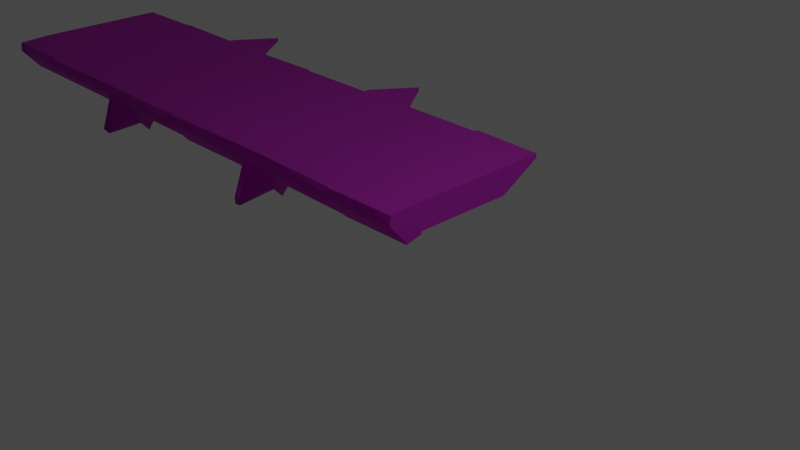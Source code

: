 # Source: Ruins_Trim_Top_Deco_8M_A.blend  (saved by Blender 3.5.10; exported with 4.5.12 LTS)
import bpy
from mathutils import Matrix  # noqa: F401  (used for matrix-valued properties, if any)

bpy.ops.wm.read_factory_settings(use_empty=True)
scene = bpy.context.scene
scene.name = 'Scene'

# ---- collections
col_collection = bpy.data.collections.new('Collection'); scene.collection.children.link(col_collection)

# ---- images (referenced by path relative to the original .blend; pixels are not part of the script)
import os
ASSET_DIR = os.environ.get("B2B_ASSET_DIR", "")  # directory of the original .blend (textures are referenced by path, not embedded)
HERE = os.path.dirname(os.path.abspath(__file__))  # packed textures are extracted next to this script under _unpacked/

def load_image(name, relpath, width, height, colorspace="sRGB"):
    """Load a texture the original file referenced (path relative to the .blend, or extracted next to this script)."""
    p = next((c for c in (os.path.join(HERE, relpath), os.path.join(ASSET_DIR, relpath)) if relpath and os.path.exists(c)), "")
    if p:
        img = bpy.data.images.load(p, check_existing=True)
        img.name = name
    else:  # same state as the original file: an image datablock whose file is absent (Cycles renders it pink)
        img = bpy.data.images.new(name, width, height)
        img.source = "FILE"
        img.filepath = "//" + (relpath or name)
    img.colorspace_settings.name = colorspace
    return img
img_dn_hl_ruins_trim_top_a_d_png = load_image('Dn_HL_Ruins_Trim_Top_A_d.png', 'Dn_HL_Ruins_Trim_Top_A_d.png', 1024, 1024, 'sRGB')
img_dn_hl_ruins_trim_top_a_mre_packed_png = load_image('Dn_HL_Ruins_Trim_Top_A_mre_packed.png', 'Dn_HL_Ruins_Trim_Top_A_mre_packed.png', 1024, 1024, 'sRGB')
img_c__users_joo_desktop_files_game_environment_hell_textures__dn_h = load_image('C__Users_joo_Desktop_Files_Game_Environment_Hell_Textures__Dn_H', 'C__Users_joo_Desktop_Files_Game_Environment_Hell_Textures__Dn_HL_Ruins_Trim_Top_A_n_png_Normal_Bump.png', 1024, 1024, 'sRGB')

# ---- materials (node trees are filled in below, after node groups)
mat_dn_hl_inst_ruins_trim_top_a = bpy.data.materials.new('Dn_HL_Inst_Ruins_Trim_Top_A')
mat_dn_hl_inst_ruins_trim_top_a.use_transparent_shadow = False
mat_dn_hl_inst_ruins_trim_top_a.diffuse_color = (0.588, 0.588, 0.588, 1.0)
mat_dn_hl_inst_ruins_trim_top_a.roughness = 0.9

# ---- material node trees
mat_dn_hl_inst_ruins_trim_top_a.use_nodes = True; mat_dn_hl_inst_ruins_trim_top_a.node_tree.nodes.clear()
_N = mat_dn_hl_inst_ruins_trim_top_a.node_tree.nodes; _L = mat_dn_hl_inst_ruins_trim_top_a.node_tree.links
n0 = _N.new('ShaderNodeBsdfPrincipled'); n0.name = 'Principled BSDF'; n0.location = (0, 300)
n0.distribution = 'GGX'
n0.subsurface_method = 'RANDOM_WALK_SKIN'
n0.inputs[2].default_value = 0.9
n0.inputs[13].default_value = 0.0
n0.inputs[18].default_value = 1.0
n0.inputs[27].default_value = (0.0, 0.0, 0.0, 1.0)
n0.inputs[28].default_value = 1.0
n1 = _N.new('ShaderNodeTexImage'); n1.name = 'Image Texture'; n1.location = (-480, 300)
n1.image = img_dn_hl_ruins_trim_top_a_d_png
n2 = _N.new('ShaderNodeTexImage'); n2.name = 'Image Texture.001'; n2.location = (-480, 0)
n2.image = img_dn_hl_ruins_trim_top_a_mre_packed_png
n3 = _N.new('ShaderNodeTexImage'); n3.name = 'Image Texture.002'; n3.location = (-480, -300)
n3.image = img_c__users_joo_desktop_files_game_environment_hell_textures__dn_h
n4 = _N.new('ShaderNodeNormalMap'); n4.name = 'Normal Map'; n4.location = (-200, -300)
n4.inputs[0].default_value = 0.0
n5 = _N.new('ShaderNodeOutputMaterial'); n5.name = 'Material Output'; n5.location = (280, 300)
_L.new(n1.outputs[0], n0.inputs[0])
_L.new(n3.outputs[0], n4.inputs[1])
_L.new(n4.outputs[0], n0.inputs[5])
_L.new(n0.outputs[0], n5.inputs[0])
_L.new(n2.outputs[0], n0.inputs[1])
n5.is_active_output = True

# ---- world
world_world = bpy.data.worlds.new('World'); scene.world = world_world
world_world.use_nodes = True; world_world.node_tree.nodes.clear()
_N = world_world.node_tree.nodes; _L = world_world.node_tree.links
n0 = _N.new('ShaderNodeOutputWorld'); n0.name = 'World Output'; n0.location = (300, 300)
n1 = _N.new('ShaderNodeBackground'); n1.name = 'Background'; n1.location = (10, 300)
n1.inputs[0].default_value = (0.05088, 0.05088, 0.05088, 1.0)
_L.new(n1.outputs[0], n0.inputs[0])
n0.is_active_output = True
world_world.color = (0.05088, 0.05088, 0.05088)
world_world.use_sun_shadow = False
world_world.sun_shadow_jitter_overblur = 0.0

# ---- cameras
cam_camera = bpy.data.cameras.new('Camera')
cam_camera.clip_end = 100.0
cam_camera.ortho_scale = 7.314

# ---- lights
light_light = bpy.data.lights.new('Light', 'POINT')
light_light.transmission_factor = 0.0
light_light.energy = 1000.0
light_light.shadow_soft_size = 0.1
light_light.shadow_maximum_resolution = 0.006
light_light.use_absolute_resolution = True

# ---- meshes
me_ruins_trim_top_deco_8m_a = bpy.data.meshes.new('Ruins_Trim_Top_Deco_8M_A')
me_ruins_trim_top_deco_8m_a.from_pydata([(0.0, -0.2891, -0.3195), (-0.01436, -0.255, -0.3297), (0.0, -0.255, -0.3195), (-0.01446, -0.2892, -0.3297), (-0.9569, -0.256, -0.3273), (-0.964, -0.2949, -0.3273), (-0.9837, -0.2891, -0.3195), (-0.9764, -0.2438, -0.3195), (-0.9989, -0.2561, -0.3256), (-1.006, -0.2983, -0.3256), (-2.1, -0.2572, -0.3195), (-2.115, -0.2891, -0.3195), (-7.016, -0.256, -0.3195), (-7.992, -0.2891, -0.3195), (-7.992, -0.255, -0.3195), (-7.008, -0.2891, -0.3195), (-6.993, -0.2561, -0.3259), (-6.986, -0.2891, -0.3259), (-5.892, -0.2572, -0.3195), (-5.877, -0.2891, -0.3195), (0.0, -0.3369, -0.1194), (0.0, -0.04808, 0.1297), (0.0, 0.04295, -0.3195), (0.0, 0.01311, 0.1214), (0.0, -0.2513, -1.596), (0.0, 0.0743, 0.113), (0.0, 0.04887, -2.125), (0.0, 0.09593, -0.3195), (0.0, 0.1018, -2.123), (-7.992, -0.3369, -0.1194), (-7.992, -0.04808, 0.1297), (-7.992, 0.04295, -0.3195), (-7.992, -0.2513, -1.596), (-7.992, 0.01311, 0.1214), (-7.992, 0.04887, -2.125), (-7.992, 0.0743, 0.113), (-7.992, 0.1018, -2.123), (-7.992, 0.09593, -0.3195), (-3.979, -0.2508, -0.3266), (-2.869, -0.2508, -0.3195), (-2.885, -0.2891, -0.3195), (-3.979, -0.2891, -0.3266), (-3.996, -0.2891, -0.3101), (-3.996, -0.2419, -0.3101), (-4.019, -0.2508, -0.3195), (-4.018, -0.2891, -0.3195), (-5.107, -0.2891, -0.3195), (-5.123, -0.2508, -0.3195), (-0.01436, -0.2632, -1.596), (-0.9569, -0.2513, -1.596), (-0.01436, 0.04887, -2.133), (-0.01446, 0.1018, -2.131), (-0.9276, 0.04887, -2.169), (-0.9348, 0.1018, -2.166), (-0.9764, 0.04887, -2.099), (-0.9838, 0.1018, -2.096), (-1.006, 0.1018, -2.121), (-0.9764, -0.2391, -1.596), (-0.9989, 0.04887, -2.125), (-0.9989, -0.2513, -1.596), (-2.1, 0.04887, -2.125), (-2.116, 0.1017, -2.119), (-2.1, -0.2513, -1.596), (-2.116, -0.2832, -1.63), (-2.5, -0.5692, -0.5268), (-2.116, 0.04408, -2.158), (-2.116, 0.1018, -2.181), (-2.5, -0.5649, -1.837), (-2.5, 0.06513, -2.706), (-2.5, 0.1062, -2.706), (-2.5, -0.1797, -2.139), (-2.885, 0.1018, -2.181), (-2.89, -0.2709, -1.587), (-2.885, 0.04408, -2.158), (-2.869, 0.0585, -2.101), (-2.885, 0.1018, -2.096), (-2.869, -0.2449, -1.569), (-5.892, -0.2513, -1.596), (-5.876, -0.2832, -1.63), (-5.892, 0.04887, -2.125), (-5.492, -0.5692, -0.5268), (-5.876, 0.04408, -2.158), (-5.876, 0.1017, -2.119), (-5.876, 0.1018, -2.181), (-5.492, -0.5633, -1.837), (-5.492, 0.06513, -2.706), (-5.492, 0.1062, -2.706), (-5.492, -0.1797, -2.18), (-5.107, 0.1018, -2.181), (-5.107, -0.2832, -1.63), (-5.107, 0.04408, -2.158), (-5.123, -0.2449, -1.569), (-5.123, 0.0585, -2.101), (-5.107, 0.1018, -2.096), (-7.008, 0.0743, 0.113), (-7.008, 0.01311, 0.1214), (-6.986, 0.0743, 0.1543), (-6.986, 0.01311, 0.1627), (-5.877, 0.0743, 0.1413), (-7.008, -0.04808, 0.1297), (-5.877, 0.01311, 0.1497), (-7.008, -0.3369, -0.1194), (-6.986, -0.04808, 0.171), (-6.986, -0.3369, -0.1194), (-5.877, -0.04808, 0.158), (-5.877, -0.3369, -0.1194), (-5.492, -0.7248, -0.4123), (-5.79, -0.311, -0.09778), (-5.512, -0.5804, -0.3055), (-5.512, -0.0773, 0.1028), (-5.472, -0.5798, -0.3078), (-5.492, -0.04808, 0.1619), (-5.472, -0.07669, 0.1005), (-5.107, -0.3369, -0.1194), (-5.194, -0.3104, -0.1), (-5.107, -0.04808, 0.1602), (-4.018, -0.3369, -0.1194), (-4.042, -0.04808, 0.1566), (-3.996, -0.3218, -0.1194), (-4.042, 0.01311, 0.1483), (-3.979, -0.3369, -0.08), (-5.107, 0.01311, 0.1519), (-3.996, -0.04808, 0.1214), (-5.492, 0.01311, 0.1536), (-5.492, 0.0743, 0.1452), (-5.107, 0.0743, 0.1436), (-4.042, 0.0743, 0.14), (-3.996, 0.0743, 0.1047), (-3.996, 0.01311, 0.113), (-3.979, 0.0743, 0.1524), (-3.979, 0.01311, 0.1608), (-2.885, 0.0743, 0.1245), (-3.979, -0.04808, 0.1691), (-2.885, 0.01311, 0.1329), (-2.5, 0.0743, 0.113), (-2.885, -0.04808, 0.1412), (-2.5, 0.01311, 0.1214), (-2.115, 0.0743, 0.113), (-2.885, -0.3369, -0.09073), (-2.798, -0.3104, -0.1), (-2.52, -0.07669, 0.1005), (-2.52, -0.5798, -0.3078), (-2.5, -0.04808, 0.1297), (-2.48, -0.0773, 0.1028), (-2.5, -0.7248, -0.4123), (-2.48, -0.5804, -0.3055), (-2.115, -0.3369, -0.1194), (-2.202, -0.311, -0.09778), (-2.115, -0.04808, 0.1297), (-1.001, -0.346, -0.1119), (-2.115, 0.01311, 0.1214), (-1.01, -0.04808, 0.1458), (-1.01, 0.01311, 0.1375), (-1.01, 0.07431, 0.1291), (-0.9836, 0.0743, 0.113), (-0.9836, 0.01311, 0.1214), (-0.9639, 0.0743, 0.1454), (-0.9836, -0.3369, -0.1194), (-0.9836, -0.04808, 0.1297), (-0.9639, 0.01311, 0.1537), (-0.01446, 0.0743, 0.122), (-0.9639, -0.3526, -0.1073), (-0.9639, -0.04808, 0.1589), (-0.01446, 0.01311, 0.1303), (-0.01446, -0.05617, 0.1382), (-0.01446, -0.3451, -0.1108), (-6.972, 0.1018, -2.144), (-6.979, 0.04887, -2.147), (-7.016, 0.04887, -2.125), (-7.008, 0.1018, -2.121), (-6.993, -0.2513, -1.596), (-7.016, -0.2513, -1.596), (-3.979, -0.2449, -1.569), (-3.996, -0.236, -1.556), (-3.979, 0.0585, -2.101), (-3.979, 0.1018, -2.096), (-3.996, 0.0585, -2.088), (-3.996, 0.1018, -2.082), (-4.038, 0.1018, -2.121), (-4.019, -0.2449, -1.569), (-4.039, 0.0585, -2.126), (-7.008, 0.09593, -0.3195), (-6.986, 0.09593, -0.3195), (-5.877, 0.09592, -0.3195), (-5.492, 0.09592, -0.3195), (-5.492, 0.1017, -2.119), (-5.107, 0.09592, -0.3195), (-4.018, 0.09592, -0.3195), (-5.492, 0.1018, -2.181), (-3.996, 0.09592, -0.3195), (-3.979, 0.09593, -0.3141), (-2.885, 0.09593, -0.3141), (-2.5, 0.09592, -0.3195), (-2.5, 0.1017, -2.119), (-2.115, 0.09592, -0.3195), (-2.5, 0.1018, -2.181), (-1.006, 0.09593, -0.3195), (-0.9837, 0.09593, -0.3195), (-0.964, 0.09593, -0.3195), (-0.01446, 0.09593, -0.3195), (-5.484, -0.6107, 0.2028), (-5.447, -0.5714, 0.2322), (-5.51, -0.5693, 0.2328), (-5.501, -0.5313, 0.2674), (-2.475, -0.52, 0.2615), (-2.475, -0.6332, 0.2312), (-2.516, -0.5249, 0.2684), (-2.545, -0.6326, 0.2452)], [], [(0, 1, 2), (3, 1, 0), (3, 4, 1), (3, 5, 4), (6, 4, 5), (4, 6, 7), (7, 6, 8), (9, 8, 6), (9, 10, 8), (10, 9, 11), (12, 13, 14), (13, 12, 15), (16, 15, 12), (15, 16, 17), (18, 17, 16), (19, 17, 18), (2, 20, 0), (20, 2, 21), (21, 2, 22), (22, 23, 21), (2, 24, 22), (22, 25, 23), (26, 22, 24), (25, 22, 27), (28, 22, 26), (22, 28, 27), (29, 14, 13), (14, 29, 30), (14, 30, 31), (31, 32, 14), (33, 31, 30), (31, 34, 32), (35, 31, 33), (31, 36, 34), (31, 35, 37), (36, 31, 37), (38, 39, 40), (40, 41, 38), (38, 41, 42), (42, 43, 38), (43, 42, 44), (45, 44, 42), (45, 46, 44), (47, 44, 46), (24, 2, 1), (1, 48, 24), (1, 4, 48), (48, 26, 24), (4, 49, 48), (49, 4, 7), (48, 50, 26), (26, 51, 28), (51, 26, 50), (48, 52, 50), (52, 51, 50), (52, 48, 49), (51, 52, 53), (53, 52, 54), (49, 54, 52), (55, 53, 54), (54, 56, 55), (54, 49, 57), (7, 57, 49), (56, 54, 58), (7, 59, 57), (59, 54, 57), (59, 58, 54), (59, 7, 8), (58, 60, 56), (59, 60, 58), (61, 56, 60), (59, 62, 60), (8, 62, 59), (62, 8, 10), (62, 10, 11), (11, 63, 62), (63, 60, 62), (64, 63, 11), (60, 63, 65), (65, 61, 60), (61, 65, 66), (63, 64, 67), (65, 68, 66), (66, 68, 69), (63, 70, 65), (70, 63, 67), (68, 65, 70), (71, 69, 68), (67, 64, 72), (70, 67, 72), (40, 72, 64), (68, 70, 73), (68, 73, 71), (70, 72, 73), (74, 71, 73), (72, 74, 73), (71, 74, 75), (74, 72, 76), (72, 40, 76), (39, 76, 40), (77, 19, 18), (78, 19, 77), (79, 78, 77), (78, 80, 19), (78, 79, 81), (82, 81, 79), (82, 83, 81), (80, 78, 84), (83, 85, 81), (83, 86, 85), (87, 78, 81), (87, 84, 78), (85, 87, 81), (88, 85, 86), (80, 84, 89), (87, 89, 84), (89, 46, 80), (85, 90, 87), (89, 87, 90), (90, 85, 88), (46, 89, 91), (91, 47, 46), (89, 92, 91), (92, 89, 90), (88, 92, 90), (92, 88, 93), (33, 94, 35), (94, 33, 95), (95, 96, 94), (30, 95, 33), (96, 95, 97), (97, 98, 96), (95, 30, 99), (99, 97, 95), (29, 99, 30), (98, 97, 100), (99, 29, 101), (13, 101, 29), (101, 13, 15), (97, 99, 102), (102, 100, 97), (99, 101, 103), (15, 103, 101), (103, 102, 99), (103, 15, 17), (17, 19, 103), (103, 104, 102), (100, 102, 104), (105, 103, 19), (104, 103, 105), (106, 105, 19), (106, 19, 80), (46, 106, 80), (107, 104, 105), (105, 108, 107), (105, 106, 108), (109, 104, 107), (106, 110, 108), (104, 109, 111), (111, 100, 104), (111, 109, 112), (113, 110, 106), (106, 46, 113), (110, 113, 114), (114, 115, 112), (115, 114, 113), (112, 115, 111), (116, 113, 46), (116, 46, 45), (116, 45, 42), (117, 113, 116), (117, 115, 113), (116, 42, 118), (117, 116, 118), (41, 118, 42), (119, 115, 117), (41, 120, 118), (115, 119, 121), (121, 111, 115), (117, 118, 122), (120, 122, 118), (111, 121, 123), (100, 111, 123), (123, 98, 100), (98, 123, 124), (123, 125, 124), (125, 123, 121), (126, 125, 121), (126, 121, 119), (119, 127, 126), (127, 119, 128), (117, 128, 119), (128, 117, 122), (128, 129, 127), (129, 128, 130), (130, 128, 122), (130, 131, 129), (130, 122, 132), (120, 132, 122), (131, 130, 133), (132, 133, 130), (134, 131, 133), (120, 135, 132), (133, 132, 135), (134, 133, 136), (136, 133, 135), (137, 134, 136), (135, 120, 138), (41, 138, 120), (138, 41, 40), (139, 135, 138), (135, 139, 140), (138, 141, 139), (142, 135, 140), (136, 135, 142), (142, 140, 143), (141, 138, 144), (144, 138, 40), (144, 40, 64), (144, 145, 141), (11, 144, 64), (144, 146, 145), (144, 11, 146), (147, 145, 146), (9, 146, 11), (147, 148, 143), (148, 142, 143), (148, 147, 146), (148, 136, 142), (146, 9, 149), (136, 148, 150), (137, 136, 150), (151, 148, 146), (151, 150, 148), (151, 146, 149), (152, 137, 150), (150, 151, 152), (137, 152, 153), (152, 154, 153), (154, 152, 155), (151, 155, 152), (155, 156, 154), (151, 149, 157), (9, 157, 149), (157, 9, 6), (5, 157, 6), (155, 151, 158), (151, 157, 158), (156, 155, 159), (158, 159, 155), (159, 160, 156), (158, 157, 161), (5, 161, 157), (159, 158, 162), (161, 162, 158), (160, 159, 163), (162, 163, 159), (163, 25, 160), (25, 163, 23), (163, 21, 23), (163, 162, 164), (163, 164, 21), (161, 164, 162), (164, 20, 21), (164, 161, 165), (164, 165, 20), (5, 165, 161), (165, 5, 3), (3, 20, 165), (20, 3, 0), (79, 166, 82), (79, 167, 166), (77, 167, 79), (168, 166, 167), (166, 168, 169), (168, 36, 169), (168, 34, 36), (32, 34, 168), (167, 77, 170), (170, 168, 167), (16, 77, 18), (77, 16, 170), (171, 32, 168), (168, 170, 171), (16, 171, 170), (171, 14, 32), (171, 16, 12), (14, 171, 12), (39, 38, 76), (38, 172, 76), (38, 173, 172), (173, 38, 43), (44, 173, 43), (174, 76, 172), (76, 174, 74), (174, 75, 74), (75, 174, 175), (172, 176, 174), (176, 175, 174), (176, 172, 173), (175, 176, 177), (176, 178, 177), (44, 179, 173), (179, 176, 173), (47, 179, 44), (179, 47, 91), (178, 176, 180), (179, 180, 176), (91, 180, 179), (180, 93, 178), (180, 91, 92), (93, 180, 92), (94, 37, 35), (37, 169, 36), (37, 94, 181), (169, 37, 181), (94, 182, 181), (182, 169, 181), (182, 94, 96), (182, 166, 169), (98, 182, 96), (182, 82, 166), (182, 98, 183), (182, 183, 82), (98, 184, 183), (184, 82, 183), (98, 124, 184), (124, 125, 184), (82, 184, 185), (82, 185, 83), (125, 186, 184), (126, 186, 125), (186, 93, 184), (184, 93, 185), (186, 126, 187), (187, 93, 186), (187, 126, 127), (93, 187, 178), (185, 93, 88), (177, 178, 187), (185, 88, 188), (188, 83, 185), (88, 86, 188), (188, 86, 83), (189, 177, 187), (127, 189, 187), (177, 189, 190), (189, 127, 190), (190, 175, 177), (129, 190, 127), (131, 190, 129), (190, 75, 175), (190, 131, 191), (75, 190, 191), (134, 191, 131), (75, 191, 192), (191, 134, 192), (192, 193, 75), (193, 71, 75), (134, 194, 192), (194, 134, 137), (71, 193, 195), (71, 195, 69), (195, 66, 69), (193, 66, 195), (193, 61, 66), (192, 61, 193), (61, 192, 194), (194, 196, 61), (137, 196, 194), (196, 56, 61), (137, 153, 196), (196, 55, 56), (196, 153, 154), (55, 196, 197), (154, 197, 196), (55, 197, 198), (154, 198, 197), (198, 53, 55), (198, 154, 156), (198, 51, 53), (156, 160, 198), (51, 198, 199), (199, 198, 160), (199, 28, 51), (199, 160, 25), (28, 199, 27), (25, 27, 199), (200, 110, 114), (200, 108, 110), (114, 201, 200), (114, 112, 201), (202, 108, 200), (200, 201, 202), (202, 107, 108), (201, 112, 203), (202, 201, 203), (202, 203, 107), (109, 203, 112), (203, 109, 107), (147, 143, 204), (140, 204, 143), (205, 147, 204), (205, 145, 147), (204, 140, 206), (205, 204, 206), (206, 140, 139), (205, 141, 145), (139, 207, 206), (206, 207, 205), (207, 139, 141), (141, 205, 207)])
me_ruins_trim_top_deco_8m_a.polygons.foreach_set('use_smooth', [True] * 412)
_k = set([(0, 2), (0, 3), (0, 20), (1, 2), (1, 4), (2, 24), (3, 5), (4, 7), (5, 6), (6, 9), (7, 8), (8, 10), (9, 11), (10, 11), (10, 62), (11, 64), (12, 14), (12, 16), (13, 14), (13, 15), (13, 29), (14, 32), (15, 17), (16, 18), (17, 19), (18, 19), (18, 77), (19, 80), (20, 21), (21, 23), (23, 25), (24, 26), (25, 27), (25, 160), (26, 28), (27, 28), (28, 51), (29, 30), (30, 33), (32, 34), (33, 35), (34, 36), (35, 37), (35, 94), (36, 37), (36, 169), (38, 39), (38, 43), (39, 40), (39, 76), (40, 41), (40, 64), (41, 42), (42, 45), (43, 44), (44, 47), (45, 46), (46, 47), (46, 80), (47, 91), (51, 53), (53, 55), (55, 56), (56, 61), (60, 61), (60, 62), (61, 66), (66, 69), (69, 71), (71, 75), (74, 75), (74, 76), (75, 175), (77, 79), (79, 82), (82, 83), (82, 166), (83, 86), (86, 88), (88, 93), (91, 92), (92, 93), (93, 178), (94, 96), (96, 98), (98, 124), (107, 108), (107, 109), (108, 110), (109, 112), (110, 114), (112, 114), (124, 125), (125, 126), (126, 127), (127, 129), (129, 131), (131, 134), (134, 137), (137, 153), (139, 140), (139, 141), (140, 143), (141, 145), (143, 147), (145, 147), (153, 154), (154, 156), (156, 160), (166, 169), (175, 177), (177, 178)])
me_ruins_trim_top_deco_8m_a.attributes.new('sharp_edge', 'BOOLEAN', 'EDGE').data.foreach_set('value', [ (min(e.vertices), max(e.vertices)) in _k for e in me_ruins_trim_top_deco_8m_a.edges])
_uv = me_ruins_trim_top_deco_8m_a.uv_layers.new(name='UVMap')
_uv.uv.foreach_set('vector', [0.7002, 0.2686, 0.6987, 0.2632, 0.7002, 0.2632, 0.6987, 0.2686, 0.6987, 0.2632, 0.7002, 0.2686, 0.6987, 0.2686, 0.627, 0.2637, 0.6987, 0.2632, 0.6987, 0.2686, 0.6265, 0.2686, 0.627, 0.2637, 0.625, 0.2686, 0.627, 0.2637, 0.6265, 0.2686, 0.627, 0.2637, 0.625, 0.2686, 0.6255, 0.2637, 0.6255, 0.2637, 0.625, 0.2686, 0.624, 0.2637, 0.6235, 0.2686, 0.624, 0.2637, 0.625, 0.2686, 0.6235, 0.2686, 0.54, 0.2637, 0.624, 0.2637, 0.54, 0.2637, 0.6235, 0.2686, 0.5391, 0.2686, 0.6143, 0.2729, 0.54, 0.2778, 0.54, 0.2729, 0.54, 0.2778, 0.6143, 0.2729, 0.6147, 0.2778, 0.6162, 0.2729, 0.6147, 0.2778, 0.6143, 0.2729, 0.6147, 0.2778, 0.6162, 0.2729, 0.6167, 0.2778, 0.6997, 0.2729, 0.6167, 0.2778, 0.6162, 0.2729, 0.7012, 0.2778, 0.6167, 0.2778, 0.6997, 0.2729, 0.4775, 0.4023, 0.4678, 0.4175, 0.4736, 0.4023, 0.4678, 0.4175, 0.4775, 0.4023, 0.502, 0.4365, 0.502, 0.4365, 0.4775, 0.4023, 0.5132, 0.4023, 0.5132, 0.4023, 0.5093, 0.436, 0.502, 0.4365, 0.4775, 0.4023, 0.478, 0.2729, 0.5132, 0.4023, 0.5132, 0.4023, 0.5166, 0.4355, 0.5093, 0.436, 0.5137, 0.2637, 0.5132, 0.4023, 0.478, 0.2729, 0.5166, 0.4355, 0.5132, 0.4023, 0.519, 0.4023, 0.52, 0.2617, 0.5132, 0.4023, 0.5137, 0.2637, 0.5132, 0.4023, 0.52, 0.2617, 0.519, 0.4023, 0.46, 0.4175, 0.4504, 0.4023, 0.4543, 0.4023, 0.4504, 0.4023, 0.46, 0.4175, 0.4263, 0.437, 0.4504, 0.4023, 0.4263, 0.437, 0.4155, 0.4023, 0.4155, 0.4023, 0.45, 0.2729, 0.4504, 0.4023, 0.4192, 0.436, 0.4155, 0.4023, 0.4263, 0.437, 0.4155, 0.4023, 0.415, 0.2632, 0.45, 0.2729, 0.4119, 0.4355, 0.4155, 0.4023, 0.4192, 0.436, 0.4155, 0.4023, 0.4087, 0.2617, 0.415, 0.2632, 0.4155, 0.4023, 0.4119, 0.4355, 0.4094, 0.4023, 0.4087, 0.2617, 0.4155, 0.4023, 0.4094, 0.4023, 0.6177, 0.2593, 0.5391, 0.2593, 0.54, 0.2539, 0.54, 0.2539, 0.6177, 0.2539, 0.6177, 0.2593, 0.6177, 0.2593, 0.6177, 0.2539, 0.6191, 0.2539, 0.6191, 0.2539, 0.6191, 0.2593, 0.6177, 0.2593, 0.6191, 0.2593, 0.6191, 0.2539, 0.6206, 0.2593, 0.6206, 0.2539, 0.6206, 0.2593, 0.6191, 0.2539, 0.6206, 0.2539, 0.6982, 0.2539, 0.6206, 0.2593, 0.6992, 0.2593, 0.6206, 0.2593, 0.6982, 0.2539, 0.9971, 0.04053, 0.9971, 0.1606, 0.9961, 0.1606, 0.9961, 0.1606, 0.9961, 0.04053, 0.9971, 0.04053, 0.9961, 0.1606, 0.9263, 0.1606, 0.9961, 0.04053, 0.9961, 0.04053, 0.9971, 0.009277, 0.9971, 0.04053, 0.9263, 0.1606, 0.9263, 0.04053, 0.9961, 0.04053, 0.9263, 0.04053, 0.9263, 0.1606, 0.9248, 0.1606, 0.9961, 0.04053, 0.9961, 0.009277, 0.9971, 0.009277, 0.9971, 0.009277, 0.9961, 0.003906, 0.9971, 0.003906, 0.9961, 0.003906, 0.9971, 0.009277, 0.9961, 0.009277, 0.9961, 0.04053, 0.9263, 0.009277, 0.9961, 0.009277, 0.9263, 0.009277, 0.9961, 0.003906, 0.9961, 0.009277, 0.9263, 0.009277, 0.9961, 0.04053, 0.9263, 0.04053, 0.9961, 0.003906, 0.9263, 0.009277, 0.9258, 0.003906, 0.9258, 0.003906, 0.9263, 0.009277, 0.9248, 0.009277, 0.9263, 0.04053, 0.9248, 0.009277, 0.9263, 0.009277, 0.9243, 0.003906, 0.9258, 0.003906, 0.9248, 0.009277, 0.9248, 0.009277, 0.9224, 0.003906, 0.9243, 0.003906, 0.9248, 0.009277, 0.9263, 0.04053, 0.9248, 0.04053, 0.9248, 0.1606, 0.9248, 0.04053, 0.9263, 0.04053, 0.9224, 0.003906, 0.9248, 0.009277, 0.9233, 0.009277, 0.9248, 0.1606, 0.9233, 0.04053, 0.9248, 0.04053, 0.9233, 0.04053, 0.9248, 0.009277, 0.9248, 0.04053, 0.9233, 0.04053, 0.9233, 0.009277, 0.9248, 0.009277, 0.9233, 0.04053, 0.9248, 0.1606, 0.9233, 0.1606, 0.9233, 0.009277, 0.8413, 0.009277, 0.9224, 0.003906, 0.9233, 0.04053, 0.8413, 0.009277, 0.9233, 0.009277, 0.8403, 0.003906, 0.9224, 0.003906, 0.8413, 0.009277, 0.9233, 0.04053, 0.8413, 0.04053, 0.8413, 0.009277, 0.9233, 0.1606, 0.8413, 0.04053, 0.9233, 0.04053, 0.8413, 0.04053, 0.9233, 0.1606, 0.8413, 0.1606, 0.9849, 0.3145, 0.9868, 0.4258, 0.9844, 0.4268, 0.9844, 0.4268, 0.9824, 0.3135, 0.9849, 0.3145, 0.9824, 0.3135, 0.9893, 0.2925, 0.9849, 0.3145, 0.9521, 0.415, 0.9824, 0.3135, 0.9844, 0.4268, 0.9893, 0.2925, 0.9824, 0.3135, 0.9873, 0.2915, 0.9873, 0.2915, 0.9902, 0.2886, 0.9893, 0.2925, 0.9902, 0.2886, 0.9873, 0.2915, 0.9883, 0.2871, 0.9824, 0.3135, 0.9521, 0.415, 0.9541, 0.3071, 0.9873, 0.2915, 0.9536, 0.2627, 0.9883, 0.2871, 0.9883, 0.2871, 0.9536, 0.2627, 0.9536, 0.2573, 0.9824, 0.3135, 0.9541, 0.29, 0.9873, 0.2915, 0.9541, 0.29, 0.9824, 0.3135, 0.9541, 0.3071, 0.9536, 0.2627, 0.9873, 0.2915, 0.9541, 0.29, 0.9194, 0.2881, 0.9536, 0.2573, 0.9536, 0.2627, 0.9541, 0.3071, 0.9521, 0.415, 0.9248, 0.3149, 0.9541, 0.29, 0.9541, 0.3071, 0.9248, 0.3149, 0.9189, 0.4258, 0.9248, 0.3149, 0.9521, 0.415, 0.9536, 0.2627, 0.9541, 0.29, 0.9209, 0.292, 0.9536, 0.2627, 0.9209, 0.292, 0.9194, 0.2881, 0.9541, 0.29, 0.9248, 0.3149, 0.9209, 0.292, 0.917, 0.2939, 0.9194, 0.2881, 0.9209, 0.292, 0.9248, 0.3149, 0.917, 0.2939, 0.9209, 0.292, 0.9194, 0.2881, 0.917, 0.2939, 0.9165, 0.2905, 0.917, 0.2939, 0.9248, 0.3149, 0.9224, 0.3159, 0.9248, 0.3149, 0.9189, 0.4258, 0.9224, 0.3159, 0.9165, 0.4248, 0.9224, 0.3159, 0.9189, 0.4258, 0.8359, 0.3184, 0.835, 0.4307, 0.8325, 0.4297, 0.8389, 0.3174, 0.835, 0.4307, 0.8359, 0.3184, 0.8315, 0.2964, 0.8389, 0.3174, 0.8359, 0.3184, 0.8389, 0.3174, 0.8672, 0.4194, 0.835, 0.4307, 0.8389, 0.3174, 0.8315, 0.2964, 0.8335, 0.2954, 0.8306, 0.2925, 0.8335, 0.2954, 0.8315, 0.2964, 0.8306, 0.2925, 0.8325, 0.291, 0.8335, 0.2954, 0.8672, 0.4194, 0.8389, 0.3174, 0.8672, 0.311, 0.8325, 0.291, 0.8677, 0.2671, 0.8335, 0.2954, 0.8325, 0.291, 0.8677, 0.2622, 0.8677, 0.2671, 0.8677, 0.2925, 0.8389, 0.3174, 0.8335, 0.2954, 0.8677, 0.2925, 0.8672, 0.311, 0.8389, 0.3174, 0.8677, 0.2671, 0.8677, 0.2925, 0.8335, 0.2954, 0.9023, 0.2915, 0.8677, 0.2671, 0.8677, 0.2622, 0.8672, 0.4194, 0.8672, 0.311, 0.896, 0.3174, 0.8677, 0.2925, 0.896, 0.3174, 0.8672, 0.311, 0.896, 0.3174, 0.8999, 0.4307, 0.8672, 0.4194, 0.8677, 0.2671, 0.9014, 0.2954, 0.8677, 0.2925, 0.896, 0.3174, 0.8677, 0.2925, 0.9014, 0.2954, 0.9014, 0.2954, 0.8677, 0.2671, 0.9023, 0.2915, 0.8999, 0.4307, 0.896, 0.3174, 0.8994, 0.3198, 0.8994, 0.3198, 0.9028, 0.4292, 0.8999, 0.4307, 0.896, 0.3174, 0.9053, 0.2974, 0.8994, 0.3198, 0.9053, 0.2974, 0.896, 0.3174, 0.9014, 0.2954, 0.9023, 0.2915, 0.9053, 0.2974, 0.9014, 0.2954, 0.9053, 0.2974, 0.9023, 0.2915, 0.9058, 0.2939, 0.4014, 0.2314, 0.4746, 0.2451, 0.4014, 0.2451, 0.4746, 0.2451, 0.4014, 0.2314, 0.4746, 0.2314, 0.4746, 0.2314, 0.4763, 0.2451, 0.4746, 0.2451, 0.4014, 0.2178, 0.4746, 0.2314, 0.4014, 0.2314, 0.4763, 0.2451, 0.4746, 0.2314, 0.4763, 0.2314, 0.4763, 0.2314, 0.5586, 0.2451, 0.4763, 0.2451, 0.4746, 0.2314, 0.4014, 0.2178, 0.4746, 0.2178, 0.4746, 0.2178, 0.4763, 0.2314, 0.4746, 0.2314, 0.4014, 0.1875, 0.4746, 0.2178, 0.4014, 0.2178, 0.5586, 0.2451, 0.4763, 0.2314, 0.5586, 0.2314, 0.4746, 0.2178, 0.4014, 0.1875, 0.4746, 0.1875, 0.4014, 0.168, 0.4746, 0.1875, 0.4014, 0.1875, 0.4746, 0.1875, 0.4014, 0.168, 0.4746, 0.168, 0.4763, 0.2314, 0.4746, 0.2178, 0.4763, 0.2178, 0.4763, 0.2178, 0.5586, 0.2314, 0.4763, 0.2314, 0.4746, 0.2178, 0.4746, 0.1875, 0.4763, 0.1875, 0.4746, 0.168, 0.4763, 0.1875, 0.4746, 0.1875, 0.4763, 0.1875, 0.4763, 0.2178, 0.4746, 0.2178, 0.4763, 0.1875, 0.4746, 0.168, 0.4763, 0.168, 0.4763, 0.168, 0.5586, 0.168, 0.4763, 0.1875, 0.4763, 0.1875, 0.5586, 0.2178, 0.4763, 0.2178, 0.5586, 0.2314, 0.4763, 0.2178, 0.5586, 0.2178, 0.5586, 0.1875, 0.4763, 0.1875, 0.5586, 0.168, 0.5586, 0.2178, 0.4763, 0.1875, 0.5586, 0.1875, 0.5874, 0.167, 0.5586, 0.1875, 0.5586, 0.168, 0.5874, 0.167, 0.5586, 0.168, 0.5874, 0.1523, 0.6157, 0.168, 0.5874, 0.167, 0.5874, 0.1523, 0.5649, 0.1909, 0.5586, 0.2178, 0.5586, 0.1875, 0.5586, 0.1875, 0.5859, 0.1768, 0.5649, 0.1909, 0.5586, 0.1875, 0.5874, 0.167, 0.5859, 0.1768, 0.5859, 0.2153, 0.5586, 0.2178, 0.5649, 0.1909, 0.5874, 0.167, 0.5889, 0.1772, 0.5859, 0.1768, 0.5586, 0.2178, 0.5859, 0.2153, 0.5874, 0.2178, 0.5874, 0.2178, 0.5586, 0.2314, 0.5586, 0.2178, 0.5874, 0.2178, 0.5859, 0.2153, 0.5889, 0.2158, 0.6157, 0.1875, 0.5889, 0.1772, 0.5874, 0.167, 0.5874, 0.167, 0.6157, 0.168, 0.6157, 0.1875, 0.5889, 0.1772, 0.6157, 0.1875, 0.6094, 0.1919, 0.6094, 0.1919, 0.6157, 0.2178, 0.5889, 0.2158, 0.6157, 0.2178, 0.6094, 0.1919, 0.6157, 0.1875, 0.5889, 0.2158, 0.6157, 0.2178, 0.5874, 0.2178, 0.6968, 0.1875, 0.6157, 0.1875, 0.6157, 0.168, 0.6968, 0.1875, 0.6157, 0.168, 0.6968, 0.168, 0.6968, 0.1875, 0.6968, 0.168, 0.6987, 0.168, 0.6968, 0.2178, 0.6157, 0.1875, 0.6968, 0.1875, 0.6968, 0.2178, 0.6157, 0.2178, 0.6157, 0.1875, 0.6968, 0.1875, 0.6987, 0.168, 0.6987, 0.1875, 0.6968, 0.2178, 0.6968, 0.1875, 0.6987, 0.1875, 0.6997, 0.168, 0.6987, 0.1875, 0.6987, 0.168, 0.6968, 0.2314, 0.6157, 0.2178, 0.6968, 0.2178, 0.6997, 0.168, 0.6997, 0.1875, 0.6987, 0.1875, 0.6157, 0.2178, 0.6968, 0.2314, 0.6157, 0.2314, 0.6157, 0.2314, 0.5874, 0.2178, 0.6157, 0.2178, 0.6968, 0.2178, 0.6987, 0.1875, 0.6987, 0.2178, 0.6997, 0.1875, 0.6987, 0.2178, 0.6987, 0.1875, 0.5874, 0.2178, 0.6157, 0.2314, 0.5874, 0.2314, 0.5586, 0.2314, 0.5874, 0.2178, 0.5874, 0.2314, 0.5874, 0.2314, 0.5586, 0.2451, 0.5586, 0.2314, 0.5586, 0.2451, 0.5874, 0.2314, 0.5874, 0.2451, 0.5874, 0.2314, 0.6157, 0.2451, 0.5874, 0.2451, 0.6157, 0.2451, 0.5874, 0.2314, 0.6157, 0.2314, 0.6968, 0.2451, 0.6157, 0.2451, 0.6157, 0.2314, 0.6968, 0.2451, 0.6157, 0.2314, 0.6968, 0.2314, 0.6968, 0.2314, 0.6987, 0.2451, 0.6968, 0.2451, 0.6987, 0.2451, 0.6968, 0.2314, 0.6987, 0.2314, 0.6968, 0.2178, 0.6987, 0.2314, 0.6968, 0.2314, 0.6987, 0.2314, 0.6968, 0.2178, 0.6987, 0.2178, 0.6987, 0.2314, 0.6997, 0.2451, 0.6987, 0.2451, 0.6997, 0.2451, 0.6987, 0.2314, 0.6997, 0.2314, 0.6997, 0.2314, 0.6987, 0.2314, 0.6987, 0.2178, 0.6997, 0.2314, 0.7812, 0.2451, 0.6997, 0.2451, 0.6997, 0.2314, 0.6987, 0.2178, 0.6997, 0.2178, 0.6997, 0.1875, 0.6997, 0.2178, 0.6987, 0.2178, 0.7812, 0.2451, 0.6997, 0.2314, 0.7812, 0.2314, 0.6997, 0.2178, 0.7812, 0.2314, 0.6997, 0.2314, 0.8096, 0.2451, 0.7812, 0.2451, 0.7812, 0.2314, 0.6997, 0.1875, 0.7812, 0.2178, 0.6997, 0.2178, 0.7812, 0.2314, 0.6997, 0.2178, 0.7812, 0.2178, 0.8096, 0.2451, 0.7812, 0.2314, 0.8096, 0.2314, 0.8096, 0.2314, 0.7812, 0.2314, 0.7812, 0.2178, 0.8384, 0.2451, 0.8096, 0.2451, 0.8096, 0.2314, 0.7812, 0.2178, 0.6997, 0.1875, 0.7812, 0.1875, 0.6997, 0.168, 0.7812, 0.1875, 0.6997, 0.1875, 0.7812, 0.1875, 0.6997, 0.168, 0.7812, 0.168, 0.7876, 0.1919, 0.7812, 0.2178, 0.7812, 0.1875, 0.7812, 0.2178, 0.7876, 0.1919, 0.8081, 0.2158, 0.7812, 0.1875, 0.8081, 0.1772, 0.7876, 0.1919, 0.8096, 0.2178, 0.7812, 0.2178, 0.8081, 0.2158, 0.8096, 0.2314, 0.7812, 0.2178, 0.8096, 0.2178, 0.8096, 0.2178, 0.8081, 0.2158, 0.8115, 0.2153, 0.8081, 0.1772, 0.7812, 0.1875, 0.8096, 0.167, 0.8096, 0.167, 0.7812, 0.1875, 0.7812, 0.168, 0.8096, 0.167, 0.7812, 0.168, 0.8096, 0.1523, 0.8096, 0.167, 0.811, 0.1768, 0.8081, 0.1772, 0.8384, 0.168, 0.8096, 0.167, 0.8096, 0.1523, 0.8096, 0.167, 0.8384, 0.1875, 0.811, 0.1768, 0.8096, 0.167, 0.8384, 0.168, 0.8384, 0.1875, 0.832, 0.1909, 0.811, 0.1768, 0.8384, 0.1875, 0.9209, 0.168, 0.8384, 0.1875, 0.8384, 0.168, 0.832, 0.1909, 0.8384, 0.2178, 0.8115, 0.2153, 0.8384, 0.2178, 0.8096, 0.2178, 0.8115, 0.2153, 0.8384, 0.2178, 0.832, 0.1909, 0.8384, 0.1875, 0.8384, 0.2178, 0.8096, 0.2314, 0.8096, 0.2178, 0.8384, 0.1875, 0.9209, 0.168, 0.9209, 0.1875, 0.8096, 0.2314, 0.8384, 0.2178, 0.8384, 0.2314, 0.8384, 0.2451, 0.8096, 0.2314, 0.8384, 0.2314, 0.9209, 0.2178, 0.8384, 0.2178, 0.8384, 0.1875, 0.9209, 0.2178, 0.8384, 0.2314, 0.8384, 0.2178, 0.9209, 0.2178, 0.8384, 0.1875, 0.9209, 0.1875, 0.9209, 0.2314, 0.8384, 0.2451, 0.8384, 0.2314, 0.8384, 0.2314, 0.9209, 0.2178, 0.9209, 0.2314, 0.8384, 0.2451, 0.9209, 0.2314, 0.9209, 0.2451, 0.9209, 0.2314, 0.9224, 0.2451, 0.9209, 0.2451, 0.9224, 0.2451, 0.9209, 0.2314, 0.9224, 0.2314, 0.9209, 0.2178, 0.9224, 0.2314, 0.9209, 0.2314, 0.9224, 0.2314, 0.9238, 0.2451, 0.9224, 0.2451, 0.9209, 0.2178, 0.9209, 0.1875, 0.9224, 0.1875, 0.9209, 0.168, 0.9224, 0.1875, 0.9209, 0.1875, 0.9224, 0.1875, 0.9209, 0.168, 0.9224, 0.168, 0.9238, 0.168, 0.9224, 0.1875, 0.9224, 0.168, 0.9224, 0.2314, 0.9209, 0.2178, 0.9224, 0.2178, 0.9209, 0.2178, 0.9224, 0.1875, 0.9224, 0.2178, 0.9238, 0.2451, 0.9224, 0.2314, 0.9238, 0.2314, 0.9224, 0.2178, 0.9238, 0.2314, 0.9224, 0.2314, 0.9238, 0.2314, 0.9946, 0.2451, 0.9238, 0.2451, 0.9224, 0.2178, 0.9224, 0.1875, 0.9238, 0.1875, 0.9238, 0.168, 0.9238, 0.1875, 0.9224, 0.1875, 0.9238, 0.2314, 0.9224, 0.2178, 0.9238, 0.2178, 0.9238, 0.1875, 0.9238, 0.2178, 0.9224, 0.2178, 0.9946, 0.2451, 0.9238, 0.2314, 0.9946, 0.2314, 0.9238, 0.2178, 0.9946, 0.2314, 0.9238, 0.2314, 0.9946, 0.2314, 0.9956, 0.2451, 0.9946, 0.2451, 0.9956, 0.2451, 0.9946, 0.2314, 0.9956, 0.2314, 0.9946, 0.2314, 0.9956, 0.2178, 0.9956, 0.2314, 0.9946, 0.2314, 0.9238, 0.2178, 0.9946, 0.2178, 0.9946, 0.2314, 0.9946, 0.2178, 0.9956, 0.2178, 0.9238, 0.1875, 0.9946, 0.2178, 0.9238, 0.2178, 0.9946, 0.2178, 0.9956, 0.1875, 0.9956, 0.2178, 0.9946, 0.2178, 0.9238, 0.1875, 0.9946, 0.1875, 0.9946, 0.2178, 0.9946, 0.1875, 0.9956, 0.1875, 0.9238, 0.168, 0.9946, 0.1875, 0.9238, 0.1875, 0.9946, 0.1875, 0.9238, 0.168, 0.9946, 0.168, 0.9946, 0.168, 0.9956, 0.1875, 0.9946, 0.1875, 0.9956, 0.1875, 0.9946, 0.168, 0.9956, 0.168, 0.5552, 0.007813, 0.4739, 0.002441, 0.5562, 0.002441, 0.5552, 0.007813, 0.4734, 0.007813, 0.4739, 0.002441, 0.5552, 0.03906, 0.4734, 0.007813, 0.5552, 0.007813, 0.4717, 0.007813, 0.4739, 0.002441, 0.4734, 0.007813, 0.4739, 0.002441, 0.4717, 0.007813, 0.4724, 0.002441, 0.4717, 0.007813, 0.3992, 0.002441, 0.4724, 0.002441, 0.4717, 0.007813, 0.3992, 0.007813, 0.3992, 0.002441, 0.3992, 0.03906, 0.3992, 0.007813, 0.4717, 0.007813, 0.4734, 0.007813, 0.5552, 0.03906, 0.4734, 0.03906, 0.4734, 0.03906, 0.4717, 0.007813, 0.4734, 0.007813, 0.4734, 0.1592, 0.5552, 0.03906, 0.5552, 0.1597, 0.5552, 0.03906, 0.4734, 0.1592, 0.4734, 0.03906, 0.4717, 0.03906, 0.3992, 0.03906, 0.4717, 0.007813, 0.4717, 0.007813, 0.4734, 0.03906, 0.4717, 0.03906, 0.4734, 0.1592, 0.4717, 0.03906, 0.4734, 0.03906, 0.4717, 0.03906, 0.3992, 0.1592, 0.3992, 0.03906, 0.4717, 0.03906, 0.4734, 0.1592, 0.4717, 0.1592, 0.3992, 0.1592, 0.4717, 0.03906, 0.4717, 0.1592, 0.7793, 0.1592, 0.7012, 0.1592, 0.7793, 0.04053, 0.7012, 0.1592, 0.7012, 0.04053, 0.7793, 0.04053, 0.7012, 0.1592, 0.6997, 0.04053, 0.7012, 0.04053, 0.6997, 0.04053, 0.7012, 0.1592, 0.6997, 0.1592, 0.6982, 0.1592, 0.6997, 0.04053, 0.6997, 0.1592, 0.7012, 0.008789, 0.7793, 0.04053, 0.7012, 0.04053, 0.7793, 0.04053, 0.7012, 0.008789, 0.7793, 0.008789, 0.7012, 0.008789, 0.7783, 0.004395, 0.7793, 0.008789, 0.7783, 0.004395, 0.7012, 0.008789, 0.7012, 0.004395, 0.7012, 0.04053, 0.6997, 0.008789, 0.7012, 0.008789, 0.6997, 0.008789, 0.7012, 0.004395, 0.7012, 0.008789, 0.6997, 0.008789, 0.7012, 0.04053, 0.6997, 0.04053, 0.7012, 0.004395, 0.6997, 0.008789, 0.6997, 0.004395, 0.6997, 0.008789, 0.6982, 0.004395, 0.6997, 0.004395, 0.6982, 0.1592, 0.6982, 0.04053, 0.6997, 0.04053, 0.6982, 0.04053, 0.6997, 0.008789, 0.6997, 0.04053, 0.6201, 0.1592, 0.6982, 0.04053, 0.6982, 0.1592, 0.6982, 0.04053, 0.6201, 0.1592, 0.6201, 0.04053, 0.6982, 0.004395, 0.6997, 0.008789, 0.6982, 0.008789, 0.6982, 0.04053, 0.6982, 0.008789, 0.6997, 0.008789, 0.6201, 0.04053, 0.6982, 0.008789, 0.6982, 0.04053, 0.6982, 0.008789, 0.6211, 0.004395, 0.6982, 0.004395, 0.6982, 0.008789, 0.6201, 0.04053, 0.6201, 0.008789, 0.6211, 0.004395, 0.6982, 0.008789, 0.6201, 0.008789, 0.7852, 0.4141, 0.8213, 0.395, 0.8213, 0.4141, 0.8213, 0.395, 0.7852, 0.3101, 0.8213, 0.3101, 0.8213, 0.395, 0.7852, 0.4141, 0.7852, 0.395, 0.7852, 0.3101, 0.8213, 0.395, 0.7852, 0.395, 0.7852, 0.4141, 0.7842, 0.395, 0.7852, 0.395, 0.7842, 0.395, 0.7852, 0.3101, 0.7852, 0.395, 0.7842, 0.395, 0.7852, 0.4141, 0.7847, 0.4141, 0.7842, 0.395, 0.7842, 0.3101, 0.7852, 0.3101, 0.7437, 0.4141, 0.7842, 0.395, 0.7847, 0.4141, 0.7842, 0.395, 0.7437, 0.3101, 0.7842, 0.3101, 0.7842, 0.395, 0.7437, 0.4141, 0.7437, 0.395, 0.7842, 0.395, 0.7437, 0.395, 0.7437, 0.3101, 0.7437, 0.4141, 0.7295, 0.395, 0.7437, 0.395, 0.7295, 0.395, 0.7437, 0.3101, 0.7437, 0.395, 0.7437, 0.4141, 0.7295, 0.4141, 0.7295, 0.395, 0.7295, 0.4141, 0.7153, 0.4141, 0.7295, 0.395, 0.7437, 0.3101, 0.7295, 0.395, 0.7295, 0.3101, 0.7437, 0.3101, 0.7295, 0.3101, 0.7437, 0.3086, 0.7153, 0.4141, 0.7153, 0.395, 0.7295, 0.395, 0.6748, 0.4141, 0.7153, 0.395, 0.7153, 0.4141, 0.7153, 0.395, 0.7153, 0.3115, 0.7295, 0.395, 0.7295, 0.395, 0.7153, 0.3115, 0.7295, 0.3101, 0.7153, 0.395, 0.6748, 0.4141, 0.6748, 0.395, 0.6748, 0.395, 0.7153, 0.3115, 0.7153, 0.395, 0.6748, 0.395, 0.6748, 0.4141, 0.6743, 0.4141, 0.7153, 0.3115, 0.6748, 0.395, 0.6748, 0.3115, 0.7295, 0.3101, 0.7153, 0.3115, 0.7153, 0.3086, 0.6743, 0.3115, 0.6748, 0.3115, 0.6748, 0.395, 0.7295, 0.3101, 0.7153, 0.3086, 0.7295, 0.3086, 0.7295, 0.3086, 0.7437, 0.3086, 0.7295, 0.3101, 0.7153, 0.3086, 0.7295, 0.2842, 0.7295, 0.3086, 0.7295, 0.3086, 0.7295, 0.2842, 0.7437, 0.3086, 0.6743, 0.395, 0.6743, 0.3115, 0.6748, 0.395, 0.6743, 0.4141, 0.6743, 0.395, 0.6748, 0.395, 0.6743, 0.3115, 0.6743, 0.395, 0.6733, 0.395, 0.6743, 0.395, 0.6743, 0.4141, 0.6733, 0.395, 0.6733, 0.395, 0.6733, 0.3115, 0.6743, 0.3115, 0.6733, 0.4141, 0.6733, 0.395, 0.6743, 0.4141, 0.6333, 0.4141, 0.6733, 0.395, 0.6733, 0.4141, 0.6733, 0.395, 0.6333, 0.3115, 0.6733, 0.3115, 0.6733, 0.395, 0.6333, 0.4141, 0.6333, 0.395, 0.6333, 0.3115, 0.6733, 0.395, 0.6333, 0.395, 0.6191, 0.4141, 0.6333, 0.395, 0.6333, 0.4141, 0.6333, 0.3115, 0.6333, 0.395, 0.6191, 0.395, 0.6333, 0.395, 0.6191, 0.4141, 0.6191, 0.395, 0.6191, 0.395, 0.6191, 0.3101, 0.6333, 0.3115, 0.6191, 0.3101, 0.6333, 0.3086, 0.6333, 0.3115, 0.6191, 0.4141, 0.605, 0.395, 0.6191, 0.395, 0.605, 0.395, 0.6191, 0.4141, 0.605, 0.4141, 0.6333, 0.3086, 0.6191, 0.3101, 0.6191, 0.3086, 0.6333, 0.3086, 0.6191, 0.3086, 0.6191, 0.2842, 0.6191, 0.3086, 0.605, 0.3086, 0.6191, 0.2842, 0.6191, 0.3101, 0.605, 0.3086, 0.6191, 0.3086, 0.6191, 0.3101, 0.605, 0.3101, 0.605, 0.3086, 0.6191, 0.395, 0.605, 0.3101, 0.6191, 0.3101, 0.605, 0.3101, 0.6191, 0.395, 0.605, 0.395, 0.605, 0.395, 0.564, 0.395, 0.605, 0.3101, 0.605, 0.4141, 0.564, 0.395, 0.605, 0.395, 0.564, 0.395, 0.564, 0.3101, 0.605, 0.3101, 0.605, 0.4141, 0.564, 0.4141, 0.564, 0.395, 0.564, 0.395, 0.563, 0.3101, 0.564, 0.3101, 0.564, 0.395, 0.564, 0.4141, 0.563, 0.4141, 0.563, 0.3101, 0.564, 0.395, 0.563, 0.395, 0.563, 0.4141, 0.563, 0.395, 0.564, 0.395, 0.563, 0.3101, 0.563, 0.395, 0.5625, 0.395, 0.563, 0.4141, 0.5625, 0.395, 0.563, 0.395, 0.5625, 0.395, 0.5625, 0.3101, 0.563, 0.3101, 0.5625, 0.395, 0.563, 0.4141, 0.5625, 0.4141, 0.5625, 0.395, 0.5273, 0.3101, 0.5625, 0.3101, 0.5625, 0.4141, 0.5273, 0.4141, 0.5625, 0.395, 0.5273, 0.3101, 0.5625, 0.395, 0.5273, 0.395, 0.5273, 0.395, 0.5625, 0.395, 0.5273, 0.4141, 0.5273, 0.395, 0.5269, 0.3101, 0.5273, 0.3101, 0.5273, 0.395, 0.5273, 0.4141, 0.5269, 0.4141, 0.5269, 0.3101, 0.5273, 0.395, 0.5269, 0.395, 0.5269, 0.4141, 0.5269, 0.395, 0.5273, 0.395, 0.8735, 0.459, 0.8755, 0.4272, 0.8921, 0.4697, 0.8735, 0.459, 0.8687, 0.4258, 0.8755, 0.4272, 0.8921, 0.4697, 0.874, 0.4673, 0.8735, 0.459, 0.8921, 0.4697, 0.855, 0.4966, 0.874, 0.4673, 0.8672, 0.4614, 0.8687, 0.4258, 0.8735, 0.459, 0.8735, 0.459, 0.874, 0.4673, 0.8672, 0.4614, 0.8672, 0.4614, 0.8281, 0.4541, 0.8687, 0.4258, 0.874, 0.4673, 0.855, 0.4966, 0.8657, 0.4688, 0.8672, 0.4614, 0.874, 0.4673, 0.8657, 0.4688, 0.8672, 0.4614, 0.8657, 0.4688, 0.8281, 0.4541, 0.8491, 0.4937, 0.8657, 0.4688, 0.855, 0.4966, 0.8657, 0.4688, 0.8491, 0.4937, 0.8281, 0.4541, 0.9873, 0.4619, 0.9595, 0.4995, 0.9546, 0.4619, 0.9526, 0.5, 0.9546, 0.4619, 0.9595, 0.4995, 0.9536, 0.4478, 0.9873, 0.4619, 0.9546, 0.4619, 0.9536, 0.4478, 0.9526, 0.4272, 0.9873, 0.4619, 0.9546, 0.4619, 0.9526, 0.5, 0.9492, 0.4629, 0.9536, 0.4478, 0.9546, 0.4619, 0.9492, 0.4629, 0.9492, 0.4629, 0.9526, 0.5, 0.9194, 0.4678, 0.9536, 0.4478, 0.9458, 0.4272, 0.9526, 0.4272, 0.9194, 0.4678, 0.9453, 0.4492, 0.9492, 0.4629, 0.9492, 0.4629, 0.9453, 0.4492, 0.9536, 0.4478, 0.9453, 0.4492, 0.9194, 0.4678, 0.9458, 0.4272, 0.9458, 0.4272, 0.9536, 0.4478, 0.9453, 0.4492])
me_ruins_trim_top_deco_8m_a.materials.append(mat_dn_hl_inst_ruins_trim_top_a)
me_ruins_trim_top_deco_8m_a.update()
me_ruins_trim_top_deco_8m_a.normals_split_custom_set([tuple(v) for v in zip(*[iter([0.5766, -0.001253, -0.8171, 0.3026, -0.0002684, -0.9531, 0.5785, 0.0, -0.8157, 0.2991, -0.000912, -0.9542, 0.3026, -0.0002684, -0.9531, 0.5766, -0.001253, -0.8171, 0.2991, -0.000912, -0.9542, -0.1842, 0.03069, -0.9824, 0.3026, -0.0002684, -0.9531, 0.2991, -0.000912, -0.9542, -0.1853, 0.03385, -0.9821, -0.1842, 0.03069, -0.9824, -0.001164, 0.0009095, -1.0, -0.1842, 0.03069, -0.9824, -0.1853, 0.03385, -0.9821, -0.1842, 0.03069, -0.9824, -0.001164, 0.0009095, -1.0, -0.0705, 0.01132, -0.9974, -0.0705, 0.01132, -0.9974, -0.001164, 0.0009095, -1.0, 0.1726, -0.02837, -0.9846, 0.1007, -0.01769, -0.9948, 0.1726, -0.02837, -0.9846, -0.001164, 0.0009095, -1.0, 0.1007, -0.01769, -0.9948, -0.00545, 0.002631, -1.0, 0.1726, -0.02837, -0.9846, -0.00545, 0.002631, -1.0, 0.1007, -0.01769, -0.9948, -0.005449, 0.002663, -1.0, -0.1198, -0.02627, -0.9925, -5.35e-08, 0.0, -1.0, -5.594e-08, 0.0, -1.0, -5.35e-08, 0.0, -1.0, -0.1198, -0.02627, -0.9925, -0.1565, -0.03481, -0.9871, -0.1548, -0.03422, -0.9874, -0.1565, -0.03481, -0.9871, -0.1198, -0.02627, -0.9925, -0.1565, -0.03481, -0.9871, -0.1548, -0.03422, -0.9874, -0.1153, -0.02583, -0.993, 0.005787, 0.002806, -1.0, -0.1153, -0.02583, -0.993, -0.1548, -0.03422, -0.9874, 0.005786, 0.002829, -1.0, -0.1153, -0.02583, -0.993, 0.005787, 0.002806, -1.0, 1.0, 0.0, 0.0, 1.0, 0.0, 0.0, 1.0, 0.0, 0.0, 1.0, 0.0, 0.0, 1.0, 0.0, 0.0, 1.0, 0.0, 0.0, 1.0, 0.0, 0.0, 1.0, 0.0, 0.0, 1.0, 0.0, 0.0, 1.0, 0.0, 0.0, 1.0, 0.0, 0.0, 1.0, 0.0, 0.0, 1.0, 0.0, 0.0, 1.0, 0.0, 0.0, 1.0, 0.0, 0.0, 1.0, 0.0, 0.0, 1.0, 0.0, 0.0, 1.0, 0.0, 0.0, 1.0, 0.0, 0.0, 1.0, 0.0, 0.0, 1.0, 0.0, 0.0, 1.0, 0.0, 0.0, 1.0, 0.0, 0.0, 1.0, 0.0, 0.0, 1.0, 0.0, 0.0, 1.0, 0.0, 0.0, 1.0, 0.0, 0.0, 1.0, 0.0, 0.0, 1.0, 0.0, 0.0, 1.0, 0.0, 0.0, -1.0, 0.0, 0.0, -1.0, 0.0, 0.0, -1.0, 0.0, 0.0, -1.0, 0.0, 0.0, -1.0, 0.0, 0.0, -1.0, 0.0, 0.0, -1.0, 0.0, 0.0, -1.0, 0.0, 0.0, -1.0, 5.557e-08, 0.0, -1.0, 5.557e-08, 0.0, -1.0, 3.232e-06, 0.0, -1.0, 0.0, 0.0, -1.0, 0.0, 0.0, -1.0, 5.557e-08, 0.0, -1.0, 0.0, 0.0, -1.0, 5.557e-08, 0.0, -1.0, -1.099e-05, 0.0, -1.0, 3.232e-06, 0.0, -1.0, 0.0, 0.0, -1.0, 5.557e-08, 0.0, -1.0, 0.0, 0.0, -1.0, 5.557e-08, 0.0, -1.0, -1.553e-05, 0.0, -1.0, -1.099e-05, 0.0, -1.0, 5.557e-08, 0.0, -1.0, 0.0, 0.0, -1.0, 0.0, 0.0, -1.0, -1.553e-05, 0.0, -1.0, 5.557e-08, 0.0, -1.0, 0.0, 0.0, -0.4135, 0.0007035, -0.9105, 0.006401, -0.002606, -1.0, 0.006403, -0.00256, -1.0, 0.006403, -0.00256, -1.0, -0.3794, 0.002341, -0.9252, -0.4135, 0.0007035, -0.9105, -0.4135, 0.0007035, -0.9105, -0.3794, 0.002341, -0.9252, -0.1884, 0.002923, -0.9821, -0.1884, 0.002923, -0.9821, -0.185, 1.967e-05, -0.9827, -0.4135, 0.0007035, -0.9105, -0.185, 1.967e-05, -0.9827, -0.1884, 0.002923, -0.9821, 0.2168, 0.0005441, -0.9762, 0.2007, 0.001657, -0.9796, 0.2168, 0.0005441, -0.9762, -0.1884, 0.002923, -0.9821, 0.2007, 0.001657, -0.9796, 8.224e-07, 8.174e-07, -1.0, 0.2168, 0.0005441, -0.9762, 8.367e-07, 3.626e-07, -1.0, 0.2168, 0.0005441, -0.9762, 8.224e-07, 8.174e-07, -1.0, 0.6221, -0.751, -0.2213, 0.003042, -1.0, -0.002913, 0.004713, -1.0, 0.001046, 0.004713, -1.0, 0.001046, 0.3162, -0.9203, -0.2302, 0.6221, -0.751, -0.2213, 0.004713, -1.0, 0.001046, -0.3034, -0.9528, -0.0007003, 0.3162, -0.9203, -0.2302, 0.3162, -0.9203, -0.2302, 0.4138, -0.5158, -0.7501, 0.6221, -0.751, -0.2213, -0.3034, -0.9528, -0.0007003, -0.2697, -0.9346, -0.232, 0.3162, -0.9203, -0.2302, -0.2697, -0.9346, -0.232, -0.3034, -0.9528, -0.0007003, -0.008639, -1.0, -0.003736, 0.3162, -0.9203, -0.2302, 0.2301, -0.4513, -0.8622, 0.4138, -0.5158, -0.7501, 0.4138, -0.5158, -0.7501, 0.2661, 0.02971, -0.9635, 0.4764, 0.0261, -0.8789, 0.2661, 0.02971, -0.9635, 0.4138, -0.5158, -0.7501, 0.2301, -0.4513, -0.8622, 0.3162, -0.9203, -0.2302, -0.353, -0.4395, -0.826, 0.2301, -0.4513, -0.8622, -0.353, -0.4395, -0.826, 0.2661, 0.02971, -0.9635, 0.2301, -0.4513, -0.8622, -0.353, -0.4395, -0.826, 0.3162, -0.9203, -0.2302, -0.2697, -0.9346, -0.232, 0.2661, 0.02971, -0.9635, -0.353, -0.4395, -0.826, -0.4837, -0.01276, -0.8752, -0.4837, -0.01276, -0.8752, -0.353, -0.4395, -0.826, -0.09767, -0.6442, -0.7586, -0.2697, -0.9346, -0.232, -0.09767, -0.6442, -0.7586, -0.353, -0.4395, -0.826, 0.009138, 0.06292, -0.998, -0.4837, -0.01276, -0.8752, -0.09767, -0.6442, -0.7586, -0.09767, -0.6442, -0.7586, 0.3807, 0.1112, -0.918, 0.009138, 0.06292, -0.998, -0.09767, -0.6442, -0.7586, -0.2697, -0.9346, -0.232, -0.0323, -0.9589, -0.2819, -0.008639, -1.0, -0.003736, -0.0323, -0.9589, -0.2819, -0.2697, -0.9346, -0.232, 0.3807, 0.1112, -0.918, -0.09767, -0.6442, -0.7586, 0.3737, -0.3918, -0.8407, -0.008639, -1.0, -0.003736, 0.2318, -0.9418, -0.2433, -0.0323, -0.9589, -0.2819, 0.2318, -0.9418, -0.2433, -0.09767, -0.6442, -0.7586, -0.0323, -0.9589, -0.2819, 0.2318, -0.9418, -0.2433, 0.3737, -0.3918, -0.8407, -0.09767, -0.6442, -0.7586, 0.2318, -0.9418, -0.2433, -0.008639, -1.0, -0.003736, 0.2635, -0.9647, -0.003851, 0.3737, -0.3918, -0.8407, -0.001082, -0.4113, -0.9115, 0.3807, 0.1112, -0.918, 0.2318, -0.9418, -0.2433, -0.001082, -0.4113, -0.9115, 0.3737, -0.3918, -0.8407, -0.001721, 0.09782, -0.9952, 0.3807, 0.1112, -0.918, -0.001082, -0.4113, -0.9115, 0.2318, -0.9418, -0.2433, 0.0002405, -0.9663, -0.2575, -0.001082, -0.4113, -0.9115, 0.2635, -0.9647, -0.003851, 0.0002405, -0.9663, -0.2575, 0.2318, -0.9418, -0.2433, 0.0002405, -0.9663, -0.2575, 0.2635, -0.9647, -0.003851, 0.001024, -1.0, -0.004636, 0.9185, -0.3906, -0.06105, 0.8984, -0.4392, -0.002036, 0.7896, -0.6137, -0.002845, 0.7896, -0.6137, -0.002845, 0.7762, -0.5977, -0.2008, 0.9185, -0.3906, -0.06105, 0.7762, -0.5977, -0.2008, 0.9011, -0.1832, -0.393, 0.9185, -0.3906, -0.06105, -0.002382, -1.0, -0.006888, 0.7762, -0.5977, -0.2008, 0.7896, -0.6137, -0.002845, 0.9011, -0.1832, -0.393, 0.7762, -0.5977, -0.2008, 0.8032, -0.4147, -0.4276, 0.8032, -0.4147, -0.4276, 0.9794, 0.1127, -0.1675, 0.9011, -0.1832, -0.393, 0.9794, 0.1127, -0.1675, 0.8032, -0.4147, -0.4276, 0.9213, -0.1359, -0.3643, 0.7762, -0.5977, -0.2008, -0.002382, -1.0, -0.006888, -0.0157, -0.8836, -0.468, 0.8032, -0.4147, -0.4276, 1.788e-07, -0.4451, -0.8955, 0.9213, -0.1359, -0.3643, 0.9213, -0.1359, -0.3643, 1.788e-07, -0.4451, -0.8955, 0.0, 0.0, -1.0, 0.7762, -0.5977, -0.2008, -0.01007, -0.8435, -0.5371, 0.8032, -0.4147, -0.4276, -0.01007, -0.8435, -0.5371, 0.7762, -0.5977, -0.2008, -0.0157, -0.8836, -0.468, 1.788e-07, -0.4451, -0.8955, 0.8032, -0.4147, -0.4276, -0.01007, -0.8435, -0.5371, -0.9341, -0.1777, -0.3098, 0.0, 0.0, -1.0, 1.788e-07, -0.4451, -0.8955, -0.0157, -0.8836, -0.468, -0.002382, -1.0, -0.006888, -0.9697, -0.2353, -0.06576, -0.01007, -0.8435, -0.5371, -0.0157, -0.8836, -0.468, -0.9697, -0.2353, -0.06576, -0.9868, -0.1617, -0.003454, -0.9697, -0.2353, -0.06576, -0.002382, -1.0, -0.006888, 1.788e-07, -0.4451, -0.8955, -0.01007, -0.8435, -0.5371, -0.9037, -0.3629, -0.2273, 1.788e-07, -0.4451, -0.8955, -0.9037, -0.3629, -0.2273, -0.9341, -0.1777, -0.3098, -0.01007, -0.8435, -0.5371, -0.9697, -0.2353, -0.06576, -0.9037, -0.3629, -0.2273, -0.9826, 0.1132, 0.147, -0.9341, -0.1777, -0.3098, -0.9037, -0.3629, -0.2273, -0.9697, -0.2353, -0.06576, -0.9826, 0.1132, 0.147, -0.9037, -0.3629, -0.2273, -0.9341, -0.1777, -0.3098, -0.9826, 0.1132, 0.147, -0.9394, -0.3429, -0.0002355, -0.9826, 0.1132, 0.147, -0.9697, -0.2353, -0.06576, -0.8123, 0.5697, 0.1247, -0.9697, -0.2353, -0.06576, -0.9868, -0.1617, -0.003454, -0.8123, 0.5697, 0.1247, -0.9262, 0.377, 0.001786, -0.8123, 0.5697, 0.1247, -0.9868, -0.1617, -0.003454, -0.9185, -0.3907, -0.06105, -0.7896, -0.6137, -0.002845, -0.8984, -0.4391, -0.002036, -0.7785, -0.5972, -0.1932, -0.7896, -0.6137, -0.002845, -0.9185, -0.3907, -0.06105, -0.9011, -0.1831, -0.393, -0.7785, -0.5972, -0.1932, -0.9185, -0.3907, -0.06105, -0.7785, -0.5972, -0.1932, -8.01e-05, -1.0, -0.004518, -0.7896, -0.6137, -0.002845, -0.7785, -0.5972, -0.1932, -0.9011, -0.1831, -0.393, -0.8105, -0.4017, -0.4263, -0.9794, 0.1127, -0.1675, -0.8105, -0.4017, -0.4263, -0.9011, -0.1831, -0.393, -0.9794, 0.1127, -0.1675, -0.9213, -0.1359, -0.3643, -0.8105, -0.4017, -0.4263, -8.01e-05, -1.0, -0.004518, -0.7785, -0.5972, -0.1932, 2.161e-05, -0.8992, -0.4376, -0.9213, -0.1359, -0.3643, 4.982e-07, -0.4369, -0.8995, -0.8105, -0.4017, -0.4263, -0.9213, -0.1359, -0.3643, 1.225e-06, 0.0, -1.0, 4.982e-07, -0.4369, -0.8995, 1.028e-06, -0.8432, -0.5376, -0.7785, -0.5972, -0.1932, -0.8105, -0.4017, -0.4263, 1.028e-06, -0.8432, -0.5376, 2.161e-05, -0.8992, -0.4376, -0.7785, -0.5972, -0.1932, 4.982e-07, -0.4369, -0.8995, 1.028e-06, -0.8432, -0.5376, -0.8105, -0.4017, -0.4263, 0.9341, -0.1777, -0.3098, 4.982e-07, -0.4369, -0.8995, 1.225e-06, 0.0, -1.0, -8.01e-05, -1.0, -0.004518, 2.161e-05, -0.8992, -0.4376, 0.9184, -0.3795, -0.1122, 1.028e-06, -0.8432, -0.5376, 0.9184, -0.3795, -0.1122, 2.161e-05, -0.8992, -0.4376, 0.9184, -0.3795, -0.1122, 0.987, -0.1609, -0.0006173, -8.01e-05, -1.0, -0.004518, 4.982e-07, -0.4369, -0.8995, 0.9113, -0.3411, -0.2307, 1.028e-06, -0.8432, -0.5376, 0.9184, -0.3795, -0.1122, 1.028e-06, -0.8432, -0.5376, 0.9113, -0.3411, -0.2307, 0.9113, -0.3411, -0.2307, 4.982e-07, -0.4369, -0.8995, 0.9341, -0.1777, -0.3098, 0.987, -0.1609, -0.0006173, 0.9184, -0.3795, -0.1122, 0.9434, 0.3296, 0.03763, 0.9434, 0.3296, 0.03763, 0.9262, 0.3771, 0.001786, 0.987, -0.1609, -0.0006173, 0.9184, -0.3795, -0.1122, 0.9848, 0.08887, 0.1491, 0.9434, 0.3296, 0.03763, 0.9848, 0.08887, 0.1491, 0.9184, -0.3795, -0.1122, 0.9113, -0.3411, -0.2307, 0.9341, -0.1777, -0.3098, 0.9848, 0.08887, 0.1491, 0.9113, -0.3411, -0.2307, 0.9848, 0.08887, 0.1491, 0.9341, -0.1777, -0.3098, 0.9394, -0.3429, -0.0002355, -3.466e-07, 0.1349, 0.9909, -0.4878, 0.1178, 0.865, -8.795e-07, 0.1349, 0.9909, -0.4878, 0.1178, 0.865, -3.466e-07, 0.1349, 0.9909, -0.5079, 0.1162, 0.8536, -0.5079, 0.1162, 0.8536, -0.5212, 0.1152, 0.8456, -0.4878, 0.1178, 0.865, -3.667e-07, -0.2842, 0.9588, -0.5079, 0.1162, 0.8536, -3.466e-07, 0.1349, 0.9909, -0.5212, 0.1152, 0.8456, -0.5079, 0.1162, 0.8536, -0.5028, 0.1166, 0.8565, -0.5028, 0.1166, 0.8565, 0.0007533, 0.1349, 0.9909, -0.5212, 0.1152, 0.8456, -0.5079, 0.1162, 0.8536, -3.667e-07, -0.2842, 0.9588, -0.5489, -0.29, 0.784, -0.5489, -0.29, 0.784, -0.5028, 0.1166, 0.8565, -0.5079, 0.1162, 0.8536, -1.024e-06, -0.9516, 0.3073, -0.5489, -0.29, 0.784, -3.667e-07, -0.2842, 0.9588, 0.0007533, 0.1349, 0.9909, -0.5028, 0.1166, 0.8565, 0.0007539, 0.1349, 0.9909, -0.5489, -0.29, 0.784, -1.024e-06, -0.9516, 0.3073, -4.898e-07, -0.9516, 0.3073, -1.004e-06, -0.9727, -0.2322, -4.898e-07, -0.9516, 0.3073, -1.024e-06, -0.9516, 0.3073, -4.898e-07, -0.9516, 0.3073, -1.004e-06, -0.9727, -0.2322, -0.03237, -0.973, -0.2286, -0.5028, 0.1166, 0.8565, -0.5489, -0.29, 0.784, -0.4446, -0.272, 0.8534, -0.4446, -0.272, 0.8534, 0.0007539, 0.1349, 0.9909, -0.5028, 0.1166, 0.8565, -0.5489, -0.29, 0.784, -4.898e-07, -0.9516, 0.3073, -0.01314, -0.9566, 0.291, -0.03237, -0.973, -0.2286, -0.01314, -0.9566, 0.291, -4.898e-07, -0.9516, 0.3073, -0.01314, -0.9566, 0.291, -0.4446, -0.272, 0.8534, -0.5489, -0.29, 0.784, -0.01314, -0.9566, 0.291, -0.03237, -0.973, -0.2286, -0.02825, -0.9739, -0.2253, -0.02825, -0.9739, -0.2253, -0.4466, -0.8569, -0.2574, -0.01314, -0.9566, 0.291, -0.01314, -0.9566, 0.291, 0.01332, -0.3197, 0.9474, -0.4446, -0.272, 0.8534, 0.0007539, 0.1349, 0.9909, -0.4446, -0.272, 0.8534, 0.01332, -0.3197, 0.9474, -0.1631, -0.887, 0.432, -0.01314, -0.9566, 0.291, -0.4466, -0.8569, -0.2574, 0.01332, -0.3197, 0.9474, -0.01314, -0.9566, 0.291, -0.1631, -0.887, 0.432, 0.0006482, -0.991, -0.1342, -0.1631, -0.887, 0.432, -0.4466, -0.8569, -0.2574, 0.0006482, -0.991, -0.1342, -0.4466, -0.8569, -0.2574, 0.0005132, -0.5923, -0.8057, 0.4467, -0.8569, -0.2571, 0.0006482, -0.991, -0.1342, 0.0005132, -0.5923, -0.8057, 0.0169, -0.6615, 0.7498, 0.01332, -0.3197, 0.9474, -0.1631, -0.887, 0.432, -0.1631, -0.887, 0.432, 0.02735, -0.593, 0.8047, 0.0169, -0.6615, 0.7498, -0.1631, -0.887, 0.432, 0.0006482, -0.991, -0.1342, 0.02735, -0.593, 0.8047, 0.02427, -0.8561, 0.5162, 0.01332, -0.3197, 0.9474, 0.0169, -0.6615, 0.7498, 0.0006482, -0.991, -0.1342, 1.288e-05, -0.5859, 0.8104, 0.02735, -0.593, 0.8047, 0.01332, -0.3197, 0.9474, 0.02427, -0.8561, 0.5162, 0.001945, -0.4727, 0.8812, 0.001945, -0.4727, 0.8812, 0.0007539, 0.1349, 0.9909, 0.01332, -0.3197, 0.9474, 0.001945, -0.4727, 0.8812, 0.02427, -0.8561, 0.5162, -0.003691, -0.8612, 0.5082, 0.1543, -0.8875, 0.4342, 1.288e-05, -0.5859, 0.8104, 0.0006482, -0.991, -0.1342, 0.0006482, -0.991, -0.1342, 0.4467, -0.8569, -0.2571, 0.1543, -0.8875, 0.4342, 1.288e-05, -0.5859, 0.8104, 0.1543, -0.8875, 0.4342, -0.03595, -0.6585, 0.7517, -0.03595, -0.6585, 0.7517, -0.01248, -0.321, 0.947, -0.003691, -0.8612, 0.5082, -0.01248, -0.321, 0.947, -0.03595, -0.6585, 0.7517, 0.1543, -0.8875, 0.4342, -0.003691, -0.8612, 0.5082, -0.01248, -0.321, 0.947, 0.001945, -0.4727, 0.8812, 0.2581, -0.9269, 0.2724, 0.1543, -0.8875, 0.4342, 0.4467, -0.8569, -0.2571, 0.2581, -0.9269, 0.2724, 0.4467, -0.8569, -0.2571, 0.0422, -0.9718, -0.232, 0.2581, -0.9269, 0.2724, 0.0422, -0.9718, -0.232, -0.03045, -0.9801, -0.1962, 0.2879, -0.2744, 0.9175, 0.1543, -0.8875, 0.4342, 0.2581, -0.9269, 0.2724, 0.2879, -0.2744, 0.9175, -0.01248, -0.321, 0.947, 0.1543, -0.8875, 0.4342, 0.2581, -0.9269, 0.2724, -0.03045, -0.9801, -0.1962, -0.08232, -0.9795, 0.184, 0.2879, -0.2744, 0.9175, 0.2581, -0.9269, 0.2724, -0.08232, -0.9795, 0.184, -0.06635, -0.9806, -0.1846, -0.08232, -0.9795, 0.184, -0.03045, -0.9801, -0.1962, 0.322, 0.1277, 0.9381, -0.01248, -0.321, 0.947, 0.2879, -0.2744, 0.9175, -0.06635, -0.9806, -0.1846, -0.4554, -0.8247, 0.3353, -0.08232, -0.9795, 0.184, -0.01248, -0.321, 0.947, 0.322, 0.1277, 0.9381, 0.003844, 0.1349, 0.9908, 0.003844, 0.1349, 0.9908, 0.001945, -0.4727, 0.8812, -0.01248, -0.321, 0.947, 0.2879, -0.2744, 0.9175, -0.08232, -0.9795, 0.184, -0.369, -0.3354, 0.8668, -0.4554, -0.8247, 0.3353, -0.369, -0.3354, 0.8668, -0.08232, -0.9795, 0.184, 0.001945, -0.4727, 0.8812, 0.003844, 0.1349, 0.9908, -0.002868, 0.1349, 0.9909, 0.0007539, 0.1349, 0.9909, 0.001945, -0.4727, 0.8812, -0.002868, 0.1349, 0.9909, -0.002868, 0.1349, 0.9909, 0.0007533, 0.1349, 0.9909, 0.0007539, 0.1349, 0.9909, 0.0007533, 0.1349, 0.9909, -0.002868, 0.1349, 0.9909, -0.002868, 0.1349, 0.9909, -0.002868, 0.1349, 0.9909, 0.003843, 0.1349, 0.9908, -0.002868, 0.1349, 0.9909, 0.003843, 0.1349, 0.9908, -0.002868, 0.1349, 0.9909, 0.003844, 0.1349, 0.9908, 0.3302, 0.1274, 0.9353, 0.003843, 0.1349, 0.9908, 0.003844, 0.1349, 0.9908, 0.3302, 0.1274, 0.9353, 0.003844, 0.1349, 0.9908, 0.322, 0.1277, 0.9381, 0.322, 0.1277, 0.9381, -0.2654, 0.1301, 0.9553, 0.3302, 0.1274, 0.9353, -0.2654, 0.1301, 0.9553, 0.322, 0.1277, 0.9381, -0.2858, 0.1293, 0.9495, 0.2879, -0.2744, 0.9175, -0.2858, 0.1293, 0.9495, 0.322, 0.1277, 0.9381, -0.2858, 0.1293, 0.9495, 0.2879, -0.2744, 0.9175, -0.369, -0.3354, 0.8668, -0.2858, 0.1293, 0.9495, -0.5899, 0.1089, 0.8001, -0.2654, 0.1301, 0.9553, -0.5899, 0.1089, 0.8001, -0.2858, 0.1293, 0.9495, -0.5674, 0.1111, 0.8159, -0.5674, 0.1111, 0.8159, -0.2858, 0.1293, 0.9495, -0.369, -0.3354, 0.8668, -0.5674, 0.1111, 0.8159, 0.02741, 0.1349, 0.9905, -0.5899, 0.1089, 0.8001, -0.5674, 0.1111, 0.8159, -0.369, -0.3354, 0.8668, -0.5035, -0.2349, 0.8314, -0.4554, -0.8247, 0.3353, -0.5035, -0.2349, 0.8314, -0.369, -0.3354, 0.8668, 0.02741, 0.1349, 0.9905, -0.5674, 0.1111, 0.8159, 0.0274, 0.1349, 0.9905, -0.5035, -0.2349, 0.8314, 0.0274, 0.1349, 0.9905, -0.5674, 0.1111, 0.8159, 0.01476, 0.1349, 0.9907, 0.02741, 0.1349, 0.9905, 0.0274, 0.1349, 0.9905, -0.4554, -0.8247, 0.3353, 0.03596, -0.2819, 0.9588, -0.5035, -0.2349, 0.8314, 0.0274, 0.1349, 0.9905, -0.5035, -0.2349, 0.8314, 0.03596, -0.2819, 0.9588, 0.01476, 0.1349, 0.9907, 0.0274, 0.1349, 0.9905, 0.01477, 0.1349, 0.9907, 0.01477, 0.1349, 0.9907, 0.0274, 0.1349, 0.9905, 0.03596, -0.2819, 0.9588, -0.007213, 0.1349, 0.9908, 0.01476, 0.1349, 0.9907, 0.01477, 0.1349, 0.9907, 0.03596, -0.2819, 0.9588, -0.4554, -0.8247, 0.3353, -0.05315, -0.8593, 0.5087, -0.06635, -0.9806, -0.1846, -0.05315, -0.8593, 0.5087, -0.4554, -0.8247, 0.3353, -0.05315, -0.8593, 0.5087, -0.06635, -0.9806, -0.1846, -0.4484, -0.8627, -0.2337, 0.1992, -0.5482, 0.8122, 0.03596, -0.2819, 0.9588, -0.05315, -0.8593, 0.5087, 0.03596, -0.2819, 0.9588, 0.1992, -0.5482, 0.8122, 0.003577, -0.7028, 0.7114, -0.05315, -0.8593, 0.5087, 0.05127, -0.5751, 0.8165, 0.1992, -0.5482, 0.8122, 0.004031, -0.3154, 0.9489, 0.03596, -0.2819, 0.9588, 0.003577, -0.7028, 0.7114, 0.01477, 0.1349, 0.9907, 0.03596, -0.2819, 0.9588, 0.004031, -0.3154, 0.9489, 0.004031, -0.3154, 0.9489, 0.003577, -0.7028, 0.7114, -0.01493, -0.6776, 0.7353, 0.05127, -0.5751, 0.8165, -0.05315, -0.8593, 0.5087, 0.003059, -0.9904, -0.1381, 0.003059, -0.9904, -0.1381, -0.05315, -0.8593, 0.5087, -0.4484, -0.8627, -0.2337, 0.003059, -0.9904, -0.1381, -0.4484, -0.8627, -0.2337, -0.0005329, -0.5923, -0.8057, 0.003059, -0.9904, -0.1381, -0.02735, -0.593, 0.8047, 0.05127, -0.5751, 0.8165, 0.4431, -0.8584, -0.2584, 0.003059, -0.9904, -0.1381, -0.0005329, -0.5923, -0.8057, 0.003059, -0.9904, -0.1381, 0.1632, -0.8763, 0.4534, -0.02735, -0.593, 0.8047, 0.003059, -0.9904, -0.1381, 0.4431, -0.8584, -0.2584, 0.1632, -0.8763, 0.4534, 0.001772, -0.6389, 0.7693, -0.02735, -0.593, 0.8047, 0.1632, -0.8763, 0.4534, 0.1933, -0.9559, -0.2209, 0.1632, -0.8763, 0.4534, 0.4431, -0.8584, -0.2584, 0.001772, -0.6389, 0.7693, -0.008012, -0.2854, 0.9584, -0.01493, -0.6776, 0.7353, -0.008012, -0.2854, 0.9584, 0.004031, -0.3154, 0.9489, -0.01493, -0.6776, 0.7353, -0.008012, -0.2854, 0.9584, 0.001772, -0.6389, 0.7693, 0.1632, -0.8763, 0.4534, -0.008012, -0.2854, 0.9584, 0.01477, 0.1349, 0.9907, 0.004031, -0.3154, 0.9489, 0.1632, -0.8763, 0.4534, 0.1933, -0.9559, -0.2209, 0.256, -0.9104, 0.325, 0.01477, 0.1349, 0.9907, -0.008012, -0.2854, 0.9584, -0.007217, 0.1349, 0.9908, -0.007213, 0.1349, 0.9908, 0.01477, 0.1349, 0.9907, -0.007217, 0.1349, 0.9908, 0.2371, -0.2627, 0.9353, -0.008012, -0.2854, 0.9584, 0.1632, -0.8763, 0.4534, 0.2371, -0.2627, 0.9353, -0.007217, 0.1349, 0.9908, -0.008012, -0.2854, 0.9584, 0.2371, -0.2627, 0.9353, 0.1632, -0.8763, 0.4534, 0.256, -0.9104, 0.325, 0.2575, 0.1304, 0.9574, -0.007213, 0.1349, 0.9908, -0.007217, 0.1349, 0.9908, -0.007217, 0.1349, 0.9908, 0.2371, -0.2627, 0.9353, 0.2575, 0.1304, 0.9574, -0.007213, 0.1349, 0.9908, 0.2575, 0.1304, 0.9574, 0.2632, 0.1302, 0.9559, 0.2575, 0.1304, 0.9574, -0.2252, 0.1314, 0.9654, 0.2632, 0.1302, 0.9559, -0.2252, 0.1314, 0.9654, 0.2575, 0.1304, 0.9574, -0.2402, 0.131, 0.9619, 0.2371, -0.2627, 0.9353, -0.2402, 0.131, 0.9619, 0.2575, 0.1304, 0.9574, -0.2402, 0.131, 0.9619, -0.495, 0.1172, 0.8609, -0.2252, 0.1314, 0.9654, 0.2371, -0.2627, 0.9353, 0.256, -0.9104, 0.325, -0.1199, -0.972, 0.202, 0.1933, -0.9559, -0.2209, -0.1199, -0.972, 0.202, 0.256, -0.9104, 0.325, -0.1199, -0.972, 0.202, 0.1933, -0.9559, -0.2209, 0.01629, -0.9725, -0.2322, -0.1662, -0.9562, -0.2411, -0.1199, -0.972, 0.202, 0.01629, -0.9725, -0.2322, -0.2402, 0.131, 0.9619, 0.2371, -0.2627, 0.9353, -0.2635, -0.3437, 0.9014, 0.2371, -0.2627, 0.9353, -0.1199, -0.972, 0.202, -0.2635, -0.3437, 0.9014, -0.495, 0.1172, 0.8609, -0.2402, 0.131, 0.9619, -0.4711, 0.1017, 0.8762, -0.2635, -0.3437, 0.9014, -0.4711, 0.1017, 0.8762, -0.2402, 0.131, 0.9619, -0.4711, 0.1017, 0.8762, 0.2897, 0.1291, 0.9484, -0.495, 0.1172, 0.8609, -0.2635, -0.3437, 0.9014, -0.1199, -0.972, 0.202, -0.3337, -0.8939, 0.2994, -0.1662, -0.9562, -0.2411, -0.3337, -0.8939, 0.2994, -0.1199, -0.972, 0.202, -0.4711, 0.1017, 0.8762, -0.2635, -0.3437, 0.9014, -0.4124, -0.267, 0.871, -0.3337, -0.8939, 0.2994, -0.4124, -0.267, 0.871, -0.2635, -0.3437, 0.9014, 0.2897, 0.1291, 0.9484, -0.4711, 0.1017, 0.8762, 0.2801, 0.1228, 0.9521, -0.4124, -0.267, 0.871, 0.2801, 0.1228, 0.9521, -0.4711, 0.1017, 0.8762, 0.2801, 0.1228, 0.9521, 0.5235, 0.115, 0.8442, 0.2897, 0.1291, 0.9484, 0.5235, 0.115, 0.8442, 0.2801, 0.1228, 0.9521, 0.5235, 0.115, 0.8442, 0.2801, 0.1228, 0.9521, 0.5738, -0.1668, 0.8019, 0.5235, 0.115, 0.8442, 0.2801, 0.1228, 0.9521, -0.4124, -0.267, 0.871, 0.3023, -0.3053, 0.903, 0.2801, 0.1228, 0.9521, 0.3023, -0.3053, 0.903, 0.5738, -0.1668, 0.8019, -0.3337, -0.8939, 0.2994, 0.3023, -0.3053, 0.903, -0.4124, -0.267, 0.871, 0.3023, -0.3053, 0.903, 0.543, -0.8288, 0.1349, 0.5738, -0.1668, 0.8019, 0.3023, -0.3053, 0.903, -0.3337, -0.8939, 0.2994, 0.2913, -0.903, 0.3159, 0.3023, -0.3053, 0.903, 0.2913, -0.903, 0.3159, 0.543, -0.8288, 0.1349, -0.1662, -0.9562, -0.2411, 0.2913, -0.903, 0.3159, -0.3337, -0.8939, 0.2994, 0.2913, -0.903, 0.3159, -0.1662, -0.9562, -0.2411, 0.07369, -0.9677, -0.2413, 0.07369, -0.9677, -0.2413, 0.543, -0.8288, 0.1349, 0.2913, -0.903, 0.3159, 0.543, -0.8288, 0.1349, 0.07369, -0.9677, -0.2413, 0.167, -0.959, -0.2289, 0.02004, -0.4174, -0.9085, -0.2425, 0.09469, -0.9655, 0.02246, 0.09165, -0.9955, 0.02004, -0.4174, -0.9085, -0.2453, -0.4228, -0.8724, -0.2425, 0.09469, -0.9655, 0.003326, -0.967, -0.2546, -0.2453, -0.4228, -0.8724, 0.02004, -0.4174, -0.9085, -0.2423, -0.497, -0.8332, -0.2425, 0.09469, -0.9655, -0.2453, -0.4228, -0.8724, -0.2425, 0.09469, -0.9655, -0.2423, -0.497, -0.8332, -0.2913, 0.09922, -0.9515, -0.2423, -0.497, -0.8332, 5.954e-05, 0.03078, -0.9995, -0.2913, 0.09922, -0.9515, -0.2423, -0.497, -0.8332, 0.0, -0.4901, -0.8717, 5.954e-05, 0.03078, -0.9995, 0.0, -0.9664, -0.2569, 0.0, -0.4901, -0.8717, -0.2423, -0.497, -0.8332, -0.2453, -0.4228, -0.8724, 0.003326, -0.967, -0.2546, -0.002947, -0.9675, -0.2529, -0.002947, -0.9675, -0.2529, -0.2423, -0.497, -0.8332, -0.2453, -0.4228, -0.8724, -0.001371, -1.0, -0.003954, 0.003326, -0.967, -0.2546, -0.001022, -1.0, -0.004636, 0.003326, -0.967, -0.2546, -0.001371, -1.0, -0.003954, -0.002947, -0.9675, -0.2529, -0.0001186, -0.9664, -0.2572, 0.0, -0.9664, -0.2569, -0.2423, -0.497, -0.8332, -0.2423, -0.497, -0.8332, -0.002947, -0.9675, -0.2529, -0.0001186, -0.9664, -0.2572, -0.001371, -1.0, -0.003954, -0.0001186, -0.9664, -0.2572, -0.002947, -0.9675, -0.2529, -0.0001186, -0.9664, -0.2572, -0.0006123, -1.0, -0.003381, 0.0, -0.9664, -0.2569, -0.0001186, -0.9664, -0.2572, -0.001371, -1.0, -0.003954, -0.001515, -1.0, -0.003714, -0.0006123, -1.0, -0.003381, -0.0001186, -0.9664, -0.2572, -0.001515, -1.0, -0.003714, 3.123e-05, -1.0, -0.004736, -0.2848, -0.9586, -0.004555, 7.492e-06, -0.966, -0.2585, -0.2848, -0.9586, -0.004555, -0.3026, -0.9139, -0.2705, 7.492e-06, -0.966, -0.2585, -0.2848, -0.9586, -0.004555, -0.06313, -0.9828, -0.1737, -0.3026, -0.9139, -0.2705, -0.06313, -0.9828, -0.1737, -0.2848, -0.9586, -0.004555, 0.02127, -0.9998, -0.004754, 0.207, -0.9783, -0.004643, -0.06313, -0.9828, -0.1737, 0.02127, -0.9998, -0.004754, -0.2879, -0.4038, -0.8684, 7.492e-06, -0.966, -0.2585, -0.3026, -0.9139, -0.2705, 7.492e-06, -0.966, -0.2585, -0.2879, -0.4038, -0.8684, 0.0, -0.521, -0.8536, -0.2879, -0.4038, -0.8684, 1.167e-07, 0.1214, -0.9926, 0.0, -0.521, -0.8536, 1.167e-07, 0.1214, -0.9926, -0.2879, -0.4038, -0.8684, -0.3453, 0.1132, -0.9316, -0.3026, -0.9139, -0.2705, 0.02586, -0.5808, -0.8136, -0.2879, -0.4038, -0.8684, 0.02586, -0.5808, -0.8136, -0.3453, 0.1132, -0.9316, -0.2879, -0.4038, -0.8684, 0.02586, -0.5808, -0.8136, -0.3026, -0.9139, -0.2705, -0.06313, -0.9828, -0.1737, -0.3453, 0.1132, -0.9316, 0.02586, -0.5808, -0.8136, 0.02186, 0.1212, -0.9924, 0.02586, -0.5808, -0.8136, 0.3577, 0.1117, -0.9271, 0.02186, 0.1212, -0.9924, 0.207, -0.9783, -0.004643, 0.2456, -0.9317, -0.2675, -0.06313, -0.9828, -0.1737, 0.2456, -0.9317, -0.2675, 0.02586, -0.5808, -0.8136, -0.06313, -0.9828, -0.1737, 2.184e-09, -1.0, -0.004736, 0.2456, -0.9317, -0.2675, 0.207, -0.9783, -0.004643, 0.2456, -0.9317, -0.2675, 2.184e-09, -1.0, -0.004736, -0.003859, -0.9668, -0.2554, 0.3577, 0.1117, -0.9271, 0.02586, -0.5808, -0.8136, 0.2972, -0.4044, -0.865, 0.2456, -0.9317, -0.2675, 0.2972, -0.4044, -0.865, 0.02586, -0.5808, -0.8136, -0.003859, -0.9668, -0.2554, 0.2972, -0.4044, -0.865, 0.2456, -0.9317, -0.2675, 0.2972, -0.4044, -0.865, -0.02255, 0.1293, -0.9914, 0.3577, 0.1117, -0.9271, 0.2972, -0.4044, -0.865, -0.003859, -0.9668, -0.2554, -0.01941, -0.5209, -0.8534, -0.02255, 0.1293, -0.9914, 0.2972, -0.4044, -0.865, -0.01941, -0.5209, -0.8534, -0.05095, 0.9976, 0.04719, 8.359e-06, 0.9996, 0.0266, 9.63e-07, 0.9988, 0.04992, 8.359e-06, 0.9996, 0.0266, 0.00113, 1.0, 0.003246, 5.025e-05, 1.0, 0.003279, 8.359e-06, 0.9996, 0.0266, -0.05095, 0.9976, 0.04719, 1.363e-08, 0.9996, 0.0266, 0.00113, 1.0, 0.003246, 8.359e-06, 0.9996, 0.0266, 1.363e-08, 0.9996, 0.0266, -0.05095, 0.9976, 0.04719, -0.0005853, 0.9997, 0.02554, 1.363e-08, 0.9996, 0.0266, -0.0005853, 0.9997, 0.02554, 0.00113, 1.0, 0.003246, 1.363e-08, 0.9996, 0.0266, -0.0005853, 0.9997, 0.02554, -0.05095, 0.9976, 0.04719, -0.01984, 0.9988, 0.04557, -0.0005853, 0.9997, 0.02554, 0.0007594, 1.0, 0.003218, 0.00113, 1.0, 0.003246, -6.421e-05, 0.9989, 0.04659, -0.0005853, 0.9997, 0.02554, -0.01984, 0.9988, 0.04557, -0.0005853, 0.9997, 0.02554, -2.577e-06, 1.0, 0.002791, 0.0007594, 1.0, 0.003218, -0.0005853, 0.9997, 0.02554, -6.421e-05, 0.9989, 0.04659, 4.419e-07, 0.9997, 0.02505, -0.0005853, 0.9997, 0.02554, 4.419e-07, 0.9997, 0.02505, -2.577e-06, 1.0, 0.002791, -6.421e-05, 0.9989, 0.04659, -4.174e-05, 0.9997, 0.02495, 4.419e-07, 0.9997, 0.02505, -4.174e-05, 0.9997, 0.02495, -2.577e-06, 1.0, 0.002791, 4.419e-07, 0.9997, 0.02505, -6.421e-05, 0.9989, 0.04659, -0.0001339, 0.9989, 0.04647, -4.174e-05, 0.9997, 0.02495, -0.0001339, 0.9989, 0.04647, 0.0001348, 0.9989, 0.04659, -4.174e-05, 0.9997, 0.02495, -2.577e-06, 1.0, 0.002791, -4.174e-05, 0.9997, 0.02495, -9.135e-05, 1.0, 0.00252, -2.577e-06, 1.0, 0.002791, -9.135e-05, 1.0, 0.00252, 0.0, 1.0, 0.004294, 0.0001348, 0.9989, 0.04659, 2.847e-05, 0.9997, 0.025, -4.174e-05, 0.9997, 0.02495, 0.01311, 0.9988, 0.04761, 2.847e-05, 0.9997, 0.025, 0.0001348, 0.9989, 0.04659, 2.847e-05, 0.9997, 0.025, -0.0001636, 1.0, 0.002438, -4.174e-05, 0.9997, 0.02495, -4.174e-05, 0.9997, 0.02495, -0.0001636, 1.0, 0.002438, -9.135e-05, 1.0, 0.00252, 2.847e-05, 0.9997, 0.025, 0.01311, 0.9988, 0.04761, 0.0006114, 0.9997, 0.02614, 0.0006114, 0.9997, 0.02614, -0.0001636, 1.0, 0.002438, 2.847e-05, 0.9997, 0.025, 0.0006114, 0.9997, 0.02614, 0.01311, 0.9988, 0.04761, -0.05624, 0.9973, 0.04745, -0.0001636, 1.0, 0.002438, 0.0006114, 0.9997, 0.02614, -0.001027, 1.0, 0.003295, -9.135e-05, 1.0, 0.00252, -0.0001636, 1.0, 0.002438, -0.0001113, 1.0, 0.003593, -0.0001334, 1.0, 0.003318, -0.001027, 1.0, 0.003295, 0.0006114, 0.9997, 0.02614, -9.135e-05, 1.0, 0.00252, -0.0001113, 1.0, 0.003593, 0.0, 1.0, 0.00509, 0.0, 1.0, 0.00509, 0.0, 1.0, 0.004294, -9.135e-05, 1.0, 0.00252, -0.0001113, 1.0, 0.003593, 0.0, 1.0, 0.008249, 0.0, 1.0, 0.00509, 0.0, 1.0, 0.00509, 0.0, 1.0, 0.008249, 0.0, 1.0, 0.004294, -0.003681, 0.9997, 0.02475, -0.0001334, 1.0, 0.003318, 0.0006114, 0.9997, 0.02614, -0.05624, 0.9973, 0.04745, -0.003681, 0.9997, 0.02475, 0.0006114, 0.9997, 0.02614, -0.0001334, 1.0, 0.003318, -0.003681, 0.9997, 0.02475, -0.005739, 0.9996, 0.0285, -0.003681, 0.9997, 0.02475, -0.05624, 0.9973, 0.04745, -0.005739, 0.9996, 0.0285, -0.005739, 0.9996, 0.0285, 0.001041, 1.0, 0.003318, -0.0001334, 1.0, 0.003318, -0.0227, 0.9987, 0.04628, -0.005739, 0.9996, 0.0285, -0.05624, 0.9973, 0.04745, 0.0008764, 0.9988, 0.04886, -0.005739, 0.9996, 0.0285, -0.0227, 0.9987, 0.04628, -0.005739, 0.9996, 0.0285, 0.0001826, 1.0, 0.00244, 0.001041, 1.0, 0.003318, -0.005739, 0.9996, 0.0285, 0.0008764, 0.9988, 0.04886, 0.0002799, 0.9996, 0.02647, 0.0001826, 1.0, 0.00244, -0.005739, 0.9996, 0.0285, 0.0002799, 0.9996, 0.02647, 0.0005664, 0.9988, 0.04974, 0.0002799, 0.9996, 0.02647, 0.0008764, 0.9988, 0.04886, 0.0001826, 1.0, 0.00244, 0.0002799, 0.9996, 0.02647, 0.0001984, 0.9996, 0.02649, 0.0002799, 0.9996, 0.02647, 0.0005664, 0.9988, 0.04974, 0.0001984, 0.9996, 0.02649, 0.0001984, 0.9996, 0.02649, 9.135e-05, 1.0, 0.00252, 0.0001826, 1.0, 0.00244, 9.135e-05, 1.0, 0.00252, 0.0001113, 1.0, 0.003593, 0.0001826, 1.0, 0.00244, 0.0005664, 0.9988, 0.04974, -4.411e-07, 0.9996, 0.02658, 0.0001984, 0.9996, 0.02649, -4.411e-07, 0.9996, 0.02658, 0.0005664, 0.9988, 0.04974, -8.693e-05, 0.9988, 0.0497, 0.0001113, 1.0, 0.003593, 9.135e-05, 1.0, 0.00252, 0.0, 1.0, 0.00509, 0.0001113, 1.0, 0.003593, 0.0, 1.0, 0.00509, 0.0, 1.0, 0.008249, 0.0, 1.0, 0.00509, 0.0, 1.0, 0.004294, 0.0, 1.0, 0.008249, 9.135e-05, 1.0, 0.00252, 0.0, 1.0, 0.004294, 0.0, 1.0, 0.00509, 9.135e-05, 1.0, 0.00252, -1.099e-05, 1.0, 0.002797, 0.0, 1.0, 0.004294, 0.0001984, 0.9996, 0.02649, -1.099e-05, 1.0, 0.002797, 9.135e-05, 1.0, 0.00252, -1.099e-05, 1.0, 0.002797, 0.0001984, 0.9996, 0.02649, -4.411e-07, 0.9996, 0.02658, -4.411e-07, 0.9996, 0.02658, 0.0001403, 0.9997, 0.02624, -1.099e-05, 1.0, 0.002797, -8.693e-05, 0.9988, 0.0497, 0.0001403, 0.9997, 0.02624, -4.411e-07, 0.9996, 0.02658, 0.0001403, 0.9997, 0.02624, -0.001215, 1.0, 0.003251, -1.099e-05, 1.0, 0.002797, -8.693e-05, 0.9988, 0.0497, 0.01109, 0.9988, 0.04823, 0.0001403, 0.9997, 0.02624, 0.0001403, 0.9997, 0.02624, 0.0005113, 1.0, 0.003249, -0.001215, 1.0, 0.003251, 0.0001403, 0.9997, 0.02624, 0.01109, 0.9988, 0.04823, -0.02859, 0.9985, 0.04737, 0.0005113, 1.0, 0.003249, 0.0001403, 0.9997, 0.02624, 0.0, 0.9996, 0.02662, -0.02859, 0.9985, 0.04737, 0.0, 0.9996, 0.02662, 0.0001403, 0.9997, 0.02624, 0.0005113, 1.0, 0.003249, 0.0, 0.9996, 0.02662, -0.000339, 0.9997, 0.02588, -0.02859, 0.9985, 0.04737, -0.000339, 0.9997, 0.02588, 0.0, 0.9996, 0.02662, -0.000339, 0.9997, 0.02588, 0.001141, 1.0, 0.003193, 0.0005113, 1.0, 0.003249, -0.000339, 0.9997, 0.02588, -0.02859, 0.9985, 0.04737, -0.01911, 0.9987, 0.04645, -0.000339, 0.9997, 0.02588, -0.0008366, 1.0, 0.003226, 0.001141, 1.0, 0.003193, -0.01911, 0.9987, 0.04645, 0.01203, 0.9988, 0.04847, -0.000339, 0.9997, 0.02588, -0.0008366, 1.0, 0.003226, -0.000339, 0.9997, 0.02588, 0.000159, 0.9997, 0.02635, 0.000159, 0.9997, 0.02635, -0.000339, 0.9997, 0.02588, 0.01203, 0.9988, 0.04847, 0.000159, 0.9997, 0.02635, -0.0019, 1.0, 0.003264, -0.0008366, 1.0, 0.003226, 0.000159, 0.9997, 0.02635, 0.01203, 0.9988, 0.04847, 0.0299, 0.9984, 0.0489, -0.0019, 1.0, 0.003264, 0.000159, 0.9997, 0.02635, 0.0, 0.9996, 0.02661, 0.0299, 0.9984, 0.0489, 0.0, 0.9996, 0.02661, 0.000159, 0.9997, 0.02635, -0.09081, -0.9586, 0.27, 0.3365, -0.9404, -0.04855, 0.859, -0.311, 0.4066, -0.09081, -0.9586, 0.27, -0.316, -0.9483, -0.0291, 0.3365, -0.9404, -0.04855, 0.859, -0.311, 0.4066, 0.6198, -0.4516, 0.6418, -0.09081, -0.9586, 0.27, 0.859, -0.311, 0.4066, 0.3586, 0.3043, 0.8825, 0.6198, -0.4516, 0.6418, -0.5638, -0.6197, 0.5459, -0.316, -0.9483, -0.0291, -0.09081, -0.9586, 0.27, -0.09081, -0.9586, 0.27, 0.6198, -0.4516, 0.6418, -0.5638, -0.6197, 0.5459, -0.5638, -0.6197, 0.5459, -0.8469, -0.3341, 0.4136, -0.316, -0.9483, -0.0291, 0.6198, -0.4516, 0.6418, 0.3586, 0.3043, 0.8825, -0.1368, -0.09722, 0.9858, -0.5638, -0.6197, 0.5459, 0.6198, -0.4516, 0.6418, -0.1368, -0.09722, 0.9858, -0.5638, -0.6197, 0.5459, -0.1368, -0.09722, 0.9858, -0.8469, -0.3341, 0.4136, -0.2969, 0.3188, 0.9001, -0.1368, -0.09722, 0.9858, 0.3586, 0.3043, 0.8825, -0.1368, -0.09722, 0.9858, -0.2969, 0.3188, 0.9001, -0.8469, -0.3341, 0.4136, 0.8822, -0.2815, 0.3774, 0.2914, 0.3255, 0.8995, 0.4853, 0.03522, 0.8736, -0.3513, 0.318, 0.8806, 0.4853, 0.03522, 0.8736, 0.2914, 0.3255, 0.8995, 0.4645, -0.7482, 0.4738, 0.8822, -0.2815, 0.3774, 0.4853, 0.03522, 0.8736, 0.4645, -0.7482, 0.4738, 0.3164, -0.9438, -0.09562, 0.8822, -0.2815, 0.3774, 0.4853, 0.03522, 0.8736, -0.3513, 0.318, 0.8806, -0.2771, 0.06902, 0.9584, 0.4645, -0.7482, 0.4738, 0.4853, 0.03522, 0.8736, -0.2771, 0.06902, 0.9584, -0.2771, 0.06902, 0.9584, -0.3513, 0.318, 0.8806, -0.8901, -0.2667, 0.3695, 0.4645, -0.7482, 0.4738, -0.337, -0.9356, -0.1056, 0.3164, -0.9438, -0.09562, -0.8901, -0.2667, 0.3695, -0.4271, -0.6799, 0.5961, -0.2771, 0.06902, 0.9584, -0.2771, 0.06902, 0.9584, -0.4271, -0.6799, 0.5961, 0.4645, -0.7482, 0.4738, -0.4271, -0.6799, 0.5961, -0.8901, -0.2667, 0.3695, -0.337, -0.9356, -0.1056, -0.337, -0.9356, -0.1056, 0.4645, -0.7482, 0.4738, -0.4271, -0.6799, 0.5961])] * 3)])

# ---- objects
ob_light = bpy.data.objects.new('Light', light_light)
ob_camera = bpy.data.objects.new('Camera', cam_camera)
ob_ruins_trim_top_deco_8m_a = bpy.data.objects.new('Ruins_Trim_Top_Deco_8M_A', me_ruins_trim_top_deco_8m_a)

# ---- transforms, parenting, visibility, modifiers, constraints
ob_light.location = (4.076, 1.005, 5.904)
ob_light.rotation_euler = (0.6503, 0.05522, 1.866)
ob_light.lock_rotations_4d = False
ob_light.empty_display_type = 'ARROWS'
ob_light.color = (0.0, 0.0, 0.0, 0.0)
ob_light.lineart.crease_threshold = 0.0
ob_camera.location = (7.359, -6.926, 4.958)
ob_camera.rotation_euler = (1.109, 0.0, 0.8149)
ob_camera.lock_rotations_4d = False
ob_camera.empty_display_type = 'ARROWS'
ob_camera.color = (0.0, 0.0, 0.0, 0.0)
ob_camera.display_type = 'WIRE'
ob_camera.lineart.crease_threshold = 0.0
ob_ruins_trim_top_deco_8m_a.location = (0.0, 0.0, 0.0)
ob_ruins_trim_top_deco_8m_a.rotation_euler = (1.571, -0.0, 0.0)

# ---- collection membership
col_collection.objects.link(ob_light)
col_collection.objects.link(ob_camera)
col_collection.objects.link(ob_ruins_trim_top_deco_8m_a)

# ---- scene / render settings (as saved in the file)
scene.camera = ob_camera
scene.frame_start = 1; scene.frame_end = 250; scene.frame_set(1)
scene.render.engine = 'BLENDER_EEVEE_NEXT'
scene.cycles.sampling_pattern = 'TABULATED_SOBOL'
scene.view_settings.view_transform = 'Filmic'
bpy.context.view_layer.update()
